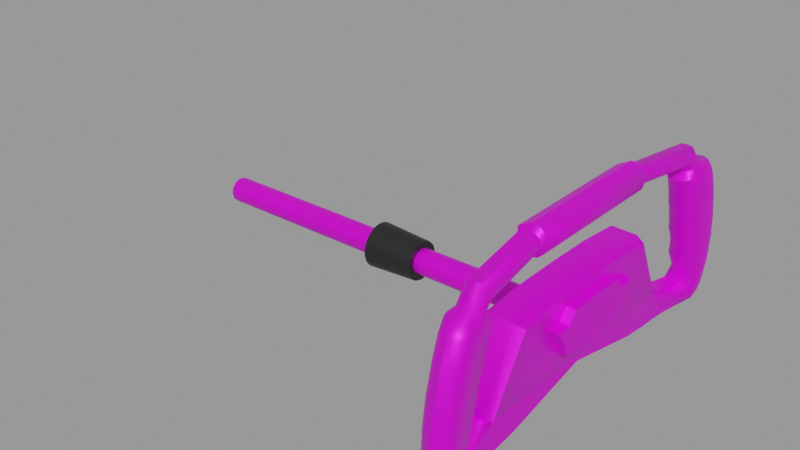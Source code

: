 # Source: yoke.blend  (saved by Blender 2.83.18; exported with 4.5.12 LTS)
import bpy
from mathutils import Matrix  # noqa: F401  (used for matrix-valued properties, if any)

bpy.ops.wm.read_factory_settings(use_empty=True)
scene = bpy.context.scene
scene.name = 'Empty'

# ---- images (referenced by path relative to the original .blend; pixels are not part of the script)
import os
ASSET_DIR = os.environ.get("B2B_ASSET_DIR", "")  # directory of the original .blend (textures are referenced by path, not embedded)
HERE = os.path.dirname(os.path.abspath(__file__))  # packed textures are extracted next to this script under _unpacked/

def load_image(name, relpath, width, height, colorspace="sRGB"):
    """Load a texture the original file referenced (path relative to the .blend, or extracted next to this script)."""
    p = next((c for c in (os.path.join(HERE, relpath), os.path.join(ASSET_DIR, relpath)) if relpath and os.path.exists(c)), "")
    if p:
        img = bpy.data.images.load(p, check_existing=True)
        img.name = name
    else:  # same state as the original file: an image datablock whose file is absent (Cycles renders it pink)
        img = bpy.data.images.new(name, width, height)
        img.source = "FILE"
        img.filepath = "//" + (relpath or name)
    img.colorspace_settings.name = colorspace
    return img
img_yoke_pedal_png = load_image('yoke-pedal.png', 'yoke-pedal.png', 1024, 1024, 'sRGB')

# ---- materials (node trees are filled in below, after node groups)
mat_material = bpy.data.materials.new('Material')
mat_material.use_transparent_shadow = False
mat_material.diffuse_color = (1.0, 1.0, 1.0, 1.0)
mat_material.roughness = 0.0
mat_material.specular_intensity = 0.2
mat_mountmaterial = bpy.data.materials.new('MountMaterial')
mat_mountmaterial.use_transparent_shadow = False
mat_mountmaterial.diffuse_color = (0.01, 0.01, 0.01, 1.0)
mat_mountmaterial.roughness = 0.2969

# ---- node groups
ng_auto_smooth = bpy.data.node_groups.new('Auto Smooth', 'GeometryNodeTree')
_s = ng_auto_smooth.interface.new_socket(name='Geometry', in_out='OUTPUT', socket_type='NodeSocketGeometry')
_s = ng_auto_smooth.interface.new_socket(name='Geometry', in_out='INPUT', socket_type='NodeSocketGeometry')
_s = ng_auto_smooth.interface.new_socket(name='Angle', in_out='INPUT', socket_type='NodeSocketFloat')
_s.subtype = 'ANGLE'
_s.min_value = 0.0
_s.max_value = 3.142
ng_auto_smooth.is_modifier = True
_N = ng_auto_smooth.nodes; _L = ng_auto_smooth.links
n0 = _N.new('NodeGroupOutput'); n0.name = 'Group Output'; n0.location = (480, -100)
n1 = _N.new('NodeGroupInput'); n1.name = 'Group Input'; n1.location = (-420, -300)
n2 = _N.new('NodeGroupInput'); n2.name = 'Group Input.001'; n2.location = (-60, -100)
n3 = _N.new('GeometryNodeSetShadeSmooth'); n3.name = 'Set Shade Smooth'; n3.location = (120, -100)
n3.domain = 'EDGE'
n4 = _N.new('GeometryNodeSetShadeSmooth'); n4.name = 'Set Shade Smooth.001'; n4.location = (300, -100)
n5 = _N.new('GeometryNodeInputMeshEdgeAngle'); n5.name = 'Edge Angle'; n5.location = (-420, -220)
n6 = _N.new('GeometryNodeInputEdgeSmooth'); n6.name = 'Is Edge Smooth'; n6.location = (-60, -160)
n7 = _N.new('GeometryNodeInputShadeSmooth'); n7.name = 'Is Face Smooth'; n7.location = (-240, -340)
n8 = _N.new('FunctionNodeBooleanMath'); n8.name = 'Boolean Math'; n8.location = (-60, -220)
n9 = _N.new('FunctionNodeCompare'); n9.name = 'Compare'; n9.location = (-240, -180)
n9.operation = 'LESS_EQUAL'
_L.new(n5.outputs[0], n9.inputs[0])
_L.new(n4.outputs[0], n0.inputs[0])
_L.new(n1.outputs[1], n9.inputs[1])
_L.new(n9.outputs[0], n8.inputs[0])
_L.new(n7.outputs[0], n8.inputs[1])
_L.new(n2.outputs[0], n3.inputs[0])
_L.new(n6.outputs[0], n3.inputs[1])
_L.new(n3.outputs[0], n4.inputs[0])
_L.new(n8.outputs[0], n3.inputs[2])
n0.is_active_output = True

# ---- material node trees
mat_material.use_nodes = True; mat_material.node_tree.nodes.clear()
_N = mat_material.node_tree.nodes; _L = mat_material.node_tree.links
n0 = _N.new('ShaderNodeBsdfPrincipled'); n0.name = 'Principled BSDF'; n0.location = (10, 300)
n0.distribution = 'GGX'
n0.subsurface_method = 'BURLEY'
n0.inputs[1].default_value = 0.5
n0.inputs[3].default_value = 1.45
n0.inputs[27].default_value = (0.0, 0.0, 0.0, 1.0)
n0.inputs[28].default_value = 1.0
n1 = _N.new('ShaderNodeOutputMaterial'); n1.name = 'Material Output'; n1.location = (300, 300)
n2 = _N.new('ShaderNodeTexImage'); n2.name = 'Image Texture'; n2.location = (0, 0)
n2.image = img_yoke_pedal_png
_L.new(n0.outputs[0], n1.inputs[0])
_L.new(n2.outputs[0], n0.inputs[0])
n1.is_active_output = True
mat_mountmaterial.use_nodes = True; mat_mountmaterial.node_tree.nodes.clear()
_N = mat_mountmaterial.node_tree.nodes; _L = mat_mountmaterial.node_tree.links
n0 = _N.new('ShaderNodeBsdfPrincipled'); n0.name = 'Principled BSDF'; n0.location = (10, 300)
n0.distribution = 'GGX'
n0.subsurface_method = 'BURLEY'
n0.inputs[0].default_value = (0.01, 0.01, 0.01, 1.0)
n0.inputs[3].default_value = 1.45
n0.inputs[27].default_value = (0.0, 0.0, 0.0, 1.0)
n0.inputs[28].default_value = 1.0
n1 = _N.new('ShaderNodeOutputMaterial'); n1.name = 'Material Output'; n1.location = (300, 300)
_L.new(n0.outputs[0], n1.inputs[0])
n1.is_active_output = True

# ---- meshes
me_blah_mesh = bpy.data.meshes.new('blah.mesh')
me_blah_mesh.from_pydata([(0.1864, -0.1322, 0.03133), (0.1885, -0.1494, 0.02473), (0.1861, -0.1336, 0.01728), (0.1737, -0.1219, 0.03842), (0.1693, -0.1234, 0.03886), (0.1739, -0.1196, 0.05232), (0.1729, -0.1393, -0.05007), (0.1736, -0.1242, -0.0491), (0.1774, -0.1389, -0.04797), (0.173, -0.001826, -0.02958), (0.1685, -0.001572, -0.0317), (0.1685, 0.001572, -0.0317), (0.1886, -0.1443, 0.04694), (0.1861, -0.1277, 0.04072), (0.166, -0.1307, 0.03074), (0.1657, -0.1319, 0.0168), (0.1635, -0.1366, 0.01804), (0.166, -0.1474, 0.0477), (0.1635, -0.1308, 0.04148), (0.166, -0.1525, 0.02549), (0.1596, -0.001572, -0.03141), (0.1473, 2.379e-09, -0.02872), (0.1596, 0.001572, -0.03141), (0.1732, 0.09852, -0.02306), (0.173, 0.001826, -0.02958), (0.1737, -0.1274, 0.01566), (0.1692, -0.1289, 0.01603), (0.174, -0.1265, 0.02951), (0.1747, -0.1169, -0.03572), (0.1723, -0.1106, -0.04908), (0.1696, -0.1279, 0.02991), (0.1585, -0.1323, -0.03165), (0.1565, -0.1248, -0.04853), (0.1604, -0.1389, -0.04708), (0.1641, -0.1503, -0.02051), (0.1627, -0.1419, -0.03029), (0.1637, -0.1493, -0.04236), (0.1817, -0.1421, -0.03473), (0.1838, -0.1443, -0.03891), (0.1775, -0.1323, -0.04024), (0.1862, -0.1253, 0.05429), (0.1696, -0.1339, 0.005183), (0.166, -0.1368, 0.005885), (0.1694, -0.121, 0.05273), (0.1657, -0.1263, 0.03985), (0.1658, -0.1238, 0.05361), (0.165, -0.1548, -0.01268), (0.1657, -0.1548, 0.008313), (0.1737, -0.1329, -0.007099), (0.1692, -0.1344, -0.006765), (0.174, -0.1325, 0.004834), (0.1726, -0.1449, 0.07255), (0.1681, -0.1416, 0.07203), (0.1686, -0.1474, 0.06344), (0.1731, -0.1508, 0.06502), (0.1743, -0.1412, -0.02277), (0.1699, -0.143, -0.02241), (0.1741, -0.1409, -0.02674), (0.1739, -0.1398, -0.03004), (0.1685, -0.16, 0.008587), (0.165, -0.1344, 0.07029), (0.1633, -0.1227, 0.0671), (0.1658, -0.1425, 0.06135), (0.1838, -0.1467, -0.04304), (0.1861, -0.1391, -0.005821), (0.1877, -0.1529, -0.01344), (0.1867, -0.1472, -0.02127), (0.178, -0.1657, -0.014), (0.1712, -0.161, -0.03394), (0.1769, -0.1628, -0.03484), (0.1735, -0.1145, 0.06313), (0.1688, -0.1524, 0.04918), (0.1864, -0.1383, 0.006239), (0.183, -0.1345, 0.005314), (0.173, -0.1638, 0.008725), (0.1677, -0.16, -0.01317), (0.1723, -0.1638, -0.01363), (0.1654, -0.1185, 0.06496), (0.1687, -0.1577, 0.0264), (0.1662, -0.1456, -0.02168), (0.169, -0.1158, 0.06368), (0.1667, -0.1573, -0.0326), (0.1656, -0.1374, -0.006103), (0.1827, -0.1296, 0.01623), (0.1784, -0.1276, 0.01572), (0.1848, -0.1523, -0.03901), (0.181, -0.1544, -0.04444), (0.183, -0.1284, 0.03017), (0.1784, -0.1221, 0.03856), (0.1827, -0.1239, 0.03928), (0.1786, -0.1197, 0.05243), (0.1828, -0.1215, 0.05304), (0.1787, -0.1327, 0.004876), (0.1787, -0.1266, 0.0296), (0.1784, -0.1331, -0.007072), (0.1831, -0.1433, -0.02896), (0.1783, -0.1409, -0.03188), (0.1833, -0.1433, -0.02225), (0.1791, -0.1417, -0.02272), (0.1858, -0.1473, -0.03056), (0.1827, -0.1351, -0.006674), (0.1831, -0.1594, -0.03434), (0.1818, -0.1564, -0.04167), (0.1788, -0.1414, -0.0277), (0.1853, -0.1544, 0.04988), (0.1852, -0.1598, 0.02664), (0.1886, -0.155, 0.02573), (0.1883, -0.1573, 0.007924), (0.1883, -0.1517, 0.007558), (0.1886, -0.1497, 0.04852), (0.1876, -0.1573, -0.01383), (0.1849, -0.1622, 0.008326), (0.1842, -0.1622, -0.01403), (0.1851, -0.1492, 0.06462), (0.1859, -0.1547, -0.03325), (0.1721, -0.1323, -0.03157), (0.1884, -0.1446, 0.06278), (0.176, -0.1323, -0.03339), (0.1781, -0.1323, -0.03659), (0.1884, -0.1395, 0.0606), (0.175, -0.09953, -0.02065), (0.1732, -0.09852, -0.02306), (0.175, 0.09953, -0.02065), (0.1591, 0.07111, -0.04712), (0.1532, 0.0715, -0.04468), (0.159, 0.0953, -0.04993), (0.1724, 0.0715, -0.04533), (0.1679, 0.0953, -0.05022), (0.1724, 0.09551, -0.04811), (0.1643, 0.102, -0.02277), (0.1679, 0.07111, -0.04742), (0.1476, 0.102, -0.0222), (0.1546, 0.1106, -0.04849), (0.1678, 0.1105, -0.0512), (0.1723, 0.1106, -0.04908), (0.159, 0.1105, -0.0509), (0.1696, 0.1169, -0.02851), (0.1532, 0.1169, -0.02806), (0.1742, 0.1169, -0.03173), (0.1722, 0.1169, -0.02955), (0.1565, 0.1248, -0.04853), (0.1721, 0.1323, -0.03157), (0.1585, 0.1323, -0.03165), (0.1682, 0.06109, 0.09165), (0.1756, 0.1237, 0.08807), (0.1714, 0.1235, 0.08779), (0.1605, 0.06109, 0.08872), (0.1679, 0.1221, 0.0852), (0.1671, 0.119, 0.07912), (0.1602, 0.06109, 0.08042), (0.1709, 0.1166, 0.07425), (0.158, 0.05793, 0.09046), (0.1576, 0.05793, 0.07877), (0.1683, 0.05793, 0.09597), (0.1747, 0.1169, -0.03572), (0.1724, 0.06109, 0.09108), (0.1799, 0.1235, 0.0875), (0.1768, 0.06109, 0.08402), (0.1754, 0.06109, 0.07991), (0.1829, 0.118, 0.07655), (0.1757, 0.06109, 0.08821), (0.1843, 0.1201, 0.08058), (0.1831, 0.1221, 0.08469), (0.1783, 0.05793, 0.08979), (0.1741, 0.05793, 0.09421), (0.1795, 0.1166, 0.07397), (0.1796, 0.05793, 0.08388), (0.1779, 0.05793, 0.07809), (0.172, 0.06109, 0.07727), (0.1752, 0.1164, 0.07369), (0.1677, 0.06109, 0.07718), (0.1734, 0.05793, 0.07395), (0.1675, 0.05793, 0.07258), (0.1688, 0.1249, -0.05121), (0.1736, 0.1242, -0.0491), (0.1609, 0.1249, -0.05095), (0.1641, 0.1393, -0.04977), (0.1495, -0.07429, 0.03563), (0.1604, 0.1389, -0.04708), (0.176, 0.1323, -0.03339), (0.1699, -0.1523, -0.04723), (0.1641, -0.1393, -0.04977), (0.1609, -0.1249, -0.05095), (0.1678, -0.1105, -0.0512), (0.1688, -0.1249, -0.05121), (0.1591, -0.07112, -0.04712), (0.1532, -0.0715, -0.04468), (0.1755, -0.1558, -0.04592), (0.1704, -0.1569, -0.04269), (0.1546, -0.1106, -0.04849), (0.159, -0.0953, -0.04993), (0.159, -0.1105, -0.0509), (0.1643, -0.102, -0.02277), (0.1679, -0.0953, -0.05022), (0.1799, -0.1509, -0.04757), (0.1702, -0.1204, 0.06994), (0.1674, -0.1236, 0.07139), (0.1724, -0.09551, -0.04811), (0.1679, -0.07112, -0.04742), (0.1685, -0.1315, 0.07392), (0.1724, -0.0715, -0.04533), (0.1696, -0.1169, -0.02851), (0.1476, -0.102, -0.0222), (0.1532, -0.1169, -0.02806), (0.1722, -0.1337, 0.07479), (0.1742, -0.1169, -0.03173), (0.1722, -0.1169, -0.02955), (0.1761, -0.1593, -0.04311), (0.1714, -0.1235, 0.08779), (0.1679, -0.1221, 0.0852), (0.1677, -0.118, 0.07706), (0.179, -0.1633, 0.02732), (0.1733, -0.156, 0.05028), (0.1733, -0.1614, 0.02704), (0.179, -0.1578, 0.05083), (0.1787, -0.1657, 0.008706), (0.1788, -0.1525, 0.06585), (0.1709, -0.1166, 0.07425), (0.158, -0.05793, 0.09046), (0.1576, -0.05793, 0.07877), (0.1756, -0.1238, 0.08807), (0.1682, -0.06109, 0.09165), (0.1783, -0.1471, 0.07229), (0.1765, -0.1333, 0.07507), (0.1744, -0.1195, 0.06942), (0.1675, -0.05793, 0.07258), (0.1752, -0.1164, 0.07369), (0.1605, -0.06109, 0.08872), (0.1602, -0.06109, 0.08042), (0.1858, -0.1196, 0.06634), (0.1787, -0.1192, 0.06965), (0.1824, -0.1215, 0.07088), (0.1683, -0.05793, 0.09597), (0.1799, -0.1235, 0.0875), (0.1807, -0.1325, 0.07451), (0.1836, -0.1294, 0.07341), (0.1875, -0.1313, 0.06953), (0.1842, -0.1251, 0.07214), (0.1843, -0.1201, 0.08058), (0.1829, -0.118, 0.07655), (0.1834, -0.1447, 0.07219), (0.1868, -0.1403, 0.07141), (0.1831, -0.1221, 0.08469), (0.1782, -0.1146, 0.06337), (0.1825, -0.1162, 0.06439), (0.1757, -0.06109, 0.08821), (0.1768, -0.06109, 0.08402), (0.1795, -0.1166, 0.07397), (0.172, -0.06109, 0.07727), (0.1754, -0.06109, 0.07991), (0.1779, -0.05793, 0.07809), (0.1734, -0.05793, 0.07395), (0.1796, -0.05793, 0.08388), (0.1677, -0.06109, 0.07718), (0.1724, -0.06109, 0.09108), (0.1783, -0.05793, 0.08979), (0.1741, -0.05793, 0.09421), (0.1496, -0.03714, 0.03874), (0.1495, 0.07428, 0.03563), (0.1496, 0.03714, 0.03874), (0.1496, 4.175e-10, 0.03919), (0.1476, -0.1026, -0.01974), (0.1679, -0.1026, -0.02042), (0.1679, 0.1026, -0.02042), (0.1476, 0.1026, -0.01974), (0.1699, -0.03714, 0.03806), (0.1769, -0.03585, 0.03499), (0.1699, 3.256e-09, 0.03851), (0.1769, -2.638e-09, 0.03543), (0.1769, 0.03585, 0.03499), (0.1699, 0.03714, 0.03806), (0.1698, 0.07428, 0.03495), (0.1768, 0.0717, 0.03187), (0.1698, -0.07429, 0.03495), (0.1768, -0.0717, 0.03187), (0.1784, 0.1331, -0.007072), (0.174, 0.1325, 0.004834), (0.1737, 0.1329, -0.007099), (0.1784, 0.1221, 0.03856), (0.1739, 0.1196, 0.05232), (0.1737, 0.1219, 0.03842), (0.1849, 0.1622, 0.008326), (0.1876, 0.1573, -0.01383), (0.1842, 0.1622, -0.01403), (0.1784, 0.1276, 0.01572), (0.174, 0.1265, 0.02951), (0.1737, 0.1274, 0.01566), (0.1788, 0.1414, -0.0277), (0.1743, 0.1412, -0.02277), (0.1741, 0.1409, -0.02674), (0.1864, 0.1322, 0.03133), (0.183, 0.1284, 0.03017), (0.1861, 0.1336, 0.01728), (0.1853, 0.1544, 0.04988), (0.1886, 0.1497, 0.04852), (0.1886, 0.155, 0.02573), (0.1852, 0.1598, 0.02664), (0.1861, 0.1391, -0.005821), (0.1827, 0.1351, -0.006674), (0.1833, 0.1433, -0.02225), (0.1848, 0.1523, -0.03901), (0.181, 0.1544, -0.04444), (0.1818, 0.1564, -0.04167), (0.1791, 0.1417, -0.02272), (0.1739, 0.1398, -0.03004), (0.1831, 0.1433, -0.02896), (0.1817, 0.1421, -0.03473), (0.1838, 0.1443, -0.03891), (0.1883, 0.1573, 0.007924), (0.1883, 0.1517, 0.007558), (0.1877, 0.1529, -0.01344), (0.1862, 0.1253, 0.05429), (0.1827, 0.1239, 0.03928), (0.1861, 0.1277, 0.04072), (0.1783, 0.1409, -0.03188), (0.1787, 0.1327, 0.004876), (0.1786, 0.1197, 0.05243), (0.1867, 0.1472, -0.02127), (0.1723, 0.1638, -0.01363), (0.1712, 0.161, -0.03394), (0.1677, 0.16, -0.01317), (0.1851, 0.1492, 0.06462), (0.1885, 0.1494, 0.02473), (0.1858, 0.1473, -0.03056), (0.1859, 0.1547, -0.03325), (0.1884, 0.1446, 0.06278), (0.1692, 0.1289, 0.01603), (0.1657, 0.1319, 0.0168), (0.166, 0.1368, 0.005885), (0.1838, 0.1467, -0.04304), (0.1864, 0.1383, 0.006239), (0.183, 0.1345, 0.005314), (0.1787, 0.1266, 0.0296), (0.1884, 0.1395, 0.0606), (0.1886, 0.1443, 0.04694), (0.1831, 0.1594, -0.03434), (0.1769, 0.1628, -0.03484), (0.178, 0.1657, -0.014), (0.1699, 0.143, -0.02241), (0.1627, 0.1419, -0.03029), (0.1781, 0.1323, -0.03659), (0.1775, 0.1323, -0.04024), (0.1696, 0.1279, 0.02991), (0.166, 0.1307, 0.03074), (0.1656, 0.1374, -0.006103), (0.1641, 0.1503, -0.02051), (0.1662, 0.1456, -0.02168), (0.1686, 0.1474, 0.06344), (0.1688, 0.1524, 0.04918), (0.166, 0.1474, 0.0477), (0.1687, 0.1577, 0.0264), (0.1657, 0.1548, 0.008313), (0.166, 0.1525, 0.02549), (0.173, 0.1638, 0.008725), (0.165, 0.1344, 0.07029), (0.1658, 0.1425, 0.06135), (0.1633, 0.1227, 0.0671), (0.1735, 0.1145, 0.06313), (0.1694, 0.121, 0.05273), (0.1658, 0.1238, 0.05361), (0.1635, 0.1308, 0.04148), (0.1657, 0.1263, 0.03985), (0.1693, 0.1234, 0.03886), (0.1681, 0.1416, 0.07203), (0.1731, 0.1508, 0.06502), (0.1635, 0.1366, 0.01804), (0.165, 0.1548, -0.01268), (0.1667, 0.1573, -0.0326), (0.1696, 0.1339, 0.005183), (0.1685, 0.16, 0.008587), (0.1654, 0.1185, 0.06496), (0.1692, 0.1344, -0.006765), (0.169, 0.1158, 0.06368), (0.1827, 0.1296, 0.01623), (0.1828, 0.1215, 0.05304), (0.1726, 0.1449, 0.07255), (0.1637, 0.1493, -0.04236), (0.1733, 0.1614, 0.02704), (0.1702, 0.1204, 0.06994), (0.1674, 0.1236, 0.07139), (0.1704, 0.1569, -0.04269), (0.1685, 0.1315, 0.07392), (0.1799, 0.1509, -0.04757), (0.1699, 0.1523, -0.04723), (0.1755, 0.1558, -0.04592), (0.1761, 0.1593, -0.04311), (0.1765, 0.1333, 0.07507), (0.1722, 0.1337, 0.07479), (0.179, 0.1633, 0.02732), (0.1733, 0.156, 0.05028), (0.1774, 0.1389, -0.04797), (0.179, 0.1578, 0.05083), (0.1842, 0.1251, 0.07214), (0.1875, 0.1313, 0.06953), (0.1836, 0.1294, 0.07341), (0.1824, 0.1215, 0.07088), (0.1729, 0.1393, -0.05007), (0.1858, 0.1196, 0.06634), (0.1787, 0.1192, 0.06965), (0.1783, 0.1471, 0.07229), (0.1788, 0.1525, 0.06585), (0.1787, 0.1657, 0.008706), (0.1744, 0.1195, 0.06942), (0.1807, 0.1325, 0.07451), (0.1868, 0.1403, 0.07141), (0.1834, 0.1447, 0.07219), (0.1825, 0.1162, 0.06439), (0.1782, 0.1146, 0.06337), (0.1836, -1.069e-09, -0.009099), (0.1836, 0.03871, 0.01153), (0.1836, 0.04446, 0.01746), (0.1836, 0.03237, -0.00384), (0.1836, -0.04447, 0.01746), (0.1836, -0.03871, 0.01153), (0.1836, -0.03182, 0.01746), (0.1836, -0.03237, -0.00384), (0.1836, -0.02539, 0.02626), (0.1836, 0.02539, 0.02626), (0.1836, 0.03182, 0.01746), (0.1766, -0.01441, 0.02731), (0.1761, -0.03968, 0.0109), (0.1756, -0.03323, -0.004932), (0.1754, -7.086e-10, -0.01036), (0.1766, 0.01441, 0.02731), (0.1763, -0.04706, 0.01856), (0.1761, -0.04104, 0.01231), (0.1763, -0.03238, 0.01856), (0.1766, -0.02592, 0.02731), (0.1756, 0.03323, -0.004932), (0.1761, 0.04104, 0.01231), (0.1761, 0.03968, 0.0109), (0.1766, 0.02592, 0.02731), (0.1763, 0.03238, 0.01856), (0.1763, 0.04706, 0.01856), (-0.15, -0.01, -1.659e-08), (-0.15, 0.005, -0.00866), (-0.15, 0.005, 0.00866), (-0.15, -0.00866, -0.005), (-0.15, -0.005, -0.00866), (-0.15, -0.00866, 0.005), (-0.15, -0.005, 0.00866), (-0.15, 0.01, -1.659e-08), (-0.15, 8.307e-09, 0.01), (-0.15, 0.00866, 0.005), (-0.15, 0.00866, -0.005), (-0.15, 8.307e-09, -0.01), (0.1486, -8.368e-09, 0.01), (0.1484, 0.00866, 0.005), (0.1485, 0.005, 0.00866), (0.1481, 0.005, -0.00866), (0.148, -8.337e-09, -0.01), (0.1483, 0.01, 1.689e-09), (0.1482, -0.00866, -0.005), (0.1484, -0.00866, 0.005), (0.1481, -0.005, -0.00866), (0.1485, -0.005, 0.00866), (0.1482, 0.00866, -0.005), (0.1483, -0.01, 1.689e-09), (0.1478, -0.1026, -0.01976)], [], [(0, 1, 2), (280, 279, 358, 362), (157, 166, 167, 158), (1, 12, 109, 106), (12, 0, 13), (14, 15, 16), (114, 101, 102, 85), (20, 21, 22), (23, 9, 24), (286, 285, 342, 326), (28, 7, 29), (326, 342, 343, 327), (31, 32, 33), (151, 152, 219, 218), (345, 367, 376, 339), (235, 234, 241, 236), (333, 311, 313, 334), (368, 326, 327, 328), (358, 359, 361, 362), (362, 361, 343, 342), (16, 46, 47), (277, 276, 368, 371), (375, 364, 347, 363), (295, 296, 293, 294), (280, 362, 342, 285), (16, 15, 42), (48, 94, 98, 55), (57, 58, 35), (369, 320, 366, 351), (60, 61, 62), (16, 34, 46), (19, 16, 47), (12, 1, 0), (341, 390, 329, 307), (64, 65, 66), (319, 318, 337, 336), (357, 372, 358, 279), (389, 348, 347, 364), (292, 373, 331, 330), (11, 24, 9, 10), (61, 77, 45), (353, 401, 337, 318), (352, 349, 348, 350), (349, 355, 347, 348), (56, 35, 79), (407, 316, 374, 406), (371, 344, 346, 338), (363, 347, 355, 354), (46, 81, 75), (53, 62, 17, 71), (371, 368, 328, 344), (284, 315, 331, 373), (34, 79, 35), (319, 367, 320, 318), (329, 382, 301, 300), (278, 332, 291, 312), (174, 134, 133, 173), (325, 321, 405, 404), (46, 34, 81), (275, 315, 276, 277), (74, 213, 78, 59), (314, 306, 305, 287), (313, 312, 291, 290), (275, 303, 299, 298), (30, 4, 3, 27), (291, 373, 292, 290), (15, 14, 30, 26), (65, 99, 66), (43, 80, 70, 5), (315, 275, 298, 331), (300, 302, 335, 324), (4, 43, 5, 3), (307, 323, 305, 306), (304, 314, 287, 289), (350, 348, 389, 377), (310, 282, 308, 309), (286, 326, 368, 276), (277, 288, 303, 275), (21, 124, 123, 22), (303, 288, 289, 287), (85, 102, 86), (309, 308, 295, 322), (308, 281, 296, 295), (281, 308, 282, 283), (85, 38, 99, 114), (331, 298, 297, 330), (305, 323, 317, 299), (321, 325, 294, 293), (310, 323, 324, 282), (200, 198, 10, 9), (302, 385, 336, 335), (335, 283, 282, 324), (38, 85, 63), (304, 339, 142, 141), (82, 79, 34), (334, 294, 325, 333), (314, 304, 141, 179), (179, 340, 306, 314), (323, 307, 300, 324), (294, 334, 322, 295), (57, 35, 56), (337, 401, 281, 283), (55, 57, 56), (309, 330, 297, 310), (63, 8, 39, 38), (42, 82, 34), (186, 21, 20, 185), (123, 124, 125), (296, 388, 391, 293), (122, 23, 129), (125, 135, 133, 127), (131, 132, 124), (316, 407, 357, 279), (49, 41, 50, 48), (193, 183, 191, 190), (185, 20, 10, 198), (134, 154, 23, 128), (23, 138, 139), (241, 116, 119, 236), (201, 203, 31, 115), (121, 192, 201, 206), (228, 253, 217, 210), (23, 126, 128), (35, 58, 115, 31), (23, 24, 126), (121, 28, 29, 197), (392, 394, 162, 161), (228, 227, 218, 219), (146, 145, 147), (232, 218, 227, 221), (23, 154, 138), (220, 233, 254, 221), (148, 149, 146, 147), (245, 242, 238, 246), (254, 245, 255, 256), (163, 160, 155, 164), (242, 245, 254, 233), (246, 249, 250, 252), (168, 169, 165), (255, 245, 246, 252), (217, 253, 248, 226), (251, 248, 253, 225), (184, 183, 29, 7), (32, 189, 191, 182), (181, 33, 32, 182), (239, 247, 248, 249), (256, 232, 221, 254), (131, 124, 21), (450, 21, 202, 458, 177, 457, 452, 454), (184, 6, 181, 182), (131, 137, 132), (117, 206, 201, 115), (182, 191, 183, 184), (228, 219, 225, 253), (376, 383, 176, 178), (156, 144, 143, 155), (142, 178, 140), (248, 251, 250, 249), (384, 383, 380, 385), (189, 186, 190), (189, 190, 191), (120, 192, 121), (270, 259, 260, 267), (154, 134, 174), (187, 194, 86), (190, 186, 185), (370, 378, 379, 356), (380, 376, 367, 319), (127, 133, 134, 128), (193, 190, 185, 198), (32, 31, 203, 189), (130, 127, 128, 126), (63, 194, 8), (129, 136, 137, 131), (121, 9, 23), (51, 204, 52), (187, 180, 194), (125, 127, 130, 123), (11, 130, 126, 24), (170, 168, 171, 172), (194, 6, 8), (205, 121, 206), (137, 142, 140, 132), (336, 385, 380, 319), (416, 414, 415), (387, 381, 147, 145), (146, 151, 153, 143), (172, 152, 149, 170), (389, 391, 388, 377), (26, 30, 27, 25), (353, 369, 350, 377), (364, 400, 391, 389), (136, 129, 23, 139), (214, 216, 54, 212), (152, 172, 225, 219), (145, 146, 143, 144), (400, 364, 375, 399), (399, 375, 387, 386), (145, 144, 386, 387), (372, 357, 402, 378), (232, 153, 151, 218), (113, 240, 222, 216), (208, 227, 209), (140, 178, 176, 175), (195, 80, 77), (66, 99, 95, 97), (36, 33, 181, 180), (121, 197, 200), (398, 406, 397, 395), (381, 387, 363, 354), (36, 180, 188), (356, 379, 381, 354), (171, 167, 250, 251), (195, 196, 210, 217), (121, 200, 9), (393, 397, 311, 333), (237, 229, 231), (121, 205, 28), (395, 392, 161, 159), (236, 237, 235), (240, 241, 234), (404, 403, 394, 393), (209, 210, 196, 199), (237, 236, 229), (333, 325, 404, 393), (391, 400, 321, 293), (401, 388, 296, 281), (104, 113, 216, 214), (87, 93, 88, 89), (71, 17, 19, 78), (403, 386, 144, 156), (321, 400, 399, 405), (301, 384, 385, 302), (204, 51, 222, 223), (247, 226, 248), (244, 243, 230), (403, 405, 399, 386), (159, 161, 157, 158), (167, 166, 252, 250), (166, 163, 255, 252), (168, 165, 159, 158), (204, 208, 209, 199), (103, 57, 55, 98), (92, 73, 100, 94), (80, 195, 224, 70), (51, 54, 216, 222), (163, 166, 157, 160), (398, 395, 159, 165), (163, 164, 256, 255), (330, 309, 322, 292), (225, 172, 171, 251), (62, 53, 52, 60), (153, 232, 256, 164), (169, 402, 398, 165), (188, 207, 69, 68), (202, 186, 189), (176, 383, 382, 396), (64, 72, 108, 65), (168, 158, 167, 171), (160, 157, 161, 162), (247, 230, 224, 226), (271, 258, 259, 270), (272, 271, 270, 269), (202, 21, 186), (117, 205, 206), (110, 112, 101, 114), (28, 39, 7), (28, 118, 39), (376, 178, 142, 339), (39, 8, 7), (288, 277, 371, 338), (40, 229, 236, 119), (341, 307, 306, 340), (202, 189, 203), (177, 458, 202, 261), (192, 458, 261, 202), (262, 261, 458), (120, 262, 192), (122, 129, 263), (263, 129, 131), (263, 131, 264), (258, 264, 131), (4, 44, 45, 43), (268, 423, 431, 432, 433, 429, 122, 269), (266, 268, 267, 265), (177, 261, 262, 273), (177, 273, 265, 257), (268, 266, 120, 425, 424, 426, 427, 419), (260, 257, 265, 267), (273, 274, 266, 265), (123, 130, 11, 22), (122, 263, 271, 272), (269, 122, 272), (299, 303, 287, 305), (299, 317, 297, 298), (258, 271, 263, 264), (183, 193, 197, 29), (266, 274, 120), (268, 419, 423), (18, 14, 16), (16, 42, 34), (121, 23, 122, 120), (61, 45, 18), (45, 44, 18), (18, 44, 14), (0, 2, 83, 87), (315, 284, 286, 276), (88, 3, 5, 90), (320, 369, 353, 318), (84, 25, 27, 93), (373, 291, 332, 284), (114, 99, 65, 110), (106, 109, 104, 105), (64, 66, 97, 100), (300, 301, 302), (223, 220, 208, 204), (96, 103, 95, 37), (181, 6, 194, 180), (175, 173, 133, 135), (40, 13, 89, 91), (92, 50, 25, 84), (98, 97, 95, 103), (212, 54, 53, 71), (355, 349, 360, 356), (397, 406, 374, 311), (67, 76, 68, 69), (12, 119, 116, 109), (169, 150, 378, 402), (207, 187, 86, 102), (135, 132, 140, 175), (79, 82, 49, 56), (297, 317, 310), (69, 207, 102, 101), (307, 329, 300), (94, 100, 97, 98), (86, 194, 63, 85), (115, 58, 96, 117), (3, 88, 93, 27), (46, 75, 59, 47), (49, 82, 42, 41), (112, 67, 69, 101), (170, 150, 169, 168), (139, 179, 141, 136), (289, 338, 339), (119, 12, 13, 40), (230, 247, 239, 231), (350, 369, 351, 352), (160, 162, 156, 155), (39, 118, 37, 38), (401, 353, 377, 388), (13, 0, 87, 89), (334, 290, 322), (344, 345, 346), (106, 107, 108, 1), (47, 59, 78, 19), (74, 59, 75, 76), (53, 54, 51, 52), (354, 355, 356), (193, 198, 200, 197), (359, 360, 361), (312, 374, 316, 278), (283, 335, 336, 337), (36, 81, 34, 35), (109, 116, 113, 104), (365, 366, 345), (372, 370, 359, 358), (366, 320, 367), (73, 92, 84, 83), (76, 75, 81, 68), (356, 359, 370), (73, 83, 2, 72), (288, 338, 289), (360, 343, 361), (280, 285, 332, 278), (56, 49, 48, 55), (338, 346, 339), (328, 345, 344), (402, 357, 407, 398), (70, 243, 90, 5), (345, 339, 346), (310, 317, 323), (284, 332, 285, 286), (289, 339, 304), (110, 107, 111, 112), (42, 15, 26, 41), (352, 351, 365), (156, 162, 394, 403), (90, 91, 89, 88), (30, 14, 44, 4), (290, 292, 322), (45, 77, 80, 43), (18, 16, 19, 17), (94, 48, 50, 92), (83, 84, 93, 87), (334, 313, 290), (61, 18, 17, 62), (50, 41, 26, 25), (221, 227, 208, 220), (365, 351, 366), (365, 328, 327), (311, 374, 312, 313), (149, 152, 151, 146), (267, 268, 269, 270), (273, 262, 120, 274), (105, 111, 107, 106), (343, 365, 327), (229, 244, 230, 231), (366, 367, 345), (278, 316, 279, 280), (64, 100, 73, 72), (228, 210, 209, 227), (199, 60, 52, 204), (382, 383, 384), (107, 110, 65, 108), (381, 379, 148, 147), (111, 215, 67, 112), (382, 384, 301), (61, 60, 199, 196), (212, 71, 78, 213), (329, 390, 382), (150, 170, 149, 148), (95, 99, 38, 37), (215, 74, 76, 67), (392, 393, 394), (81, 36, 188, 68), (390, 396, 382), (222, 240, 234, 223), (246, 238, 239, 249), (341, 174, 390), (378, 370, 372), (31, 33, 36, 35), (397, 392, 395), (176, 396, 173, 175), (352, 365, 360, 349), (213, 74, 215, 211), (235, 242, 233, 234), (195, 217, 226, 224), (387, 375, 363), (164, 155, 143, 153), (403, 404, 405), (207, 188, 180, 187), (148, 379, 378, 150), (242, 235, 237, 238), (211, 214, 212, 213), (392, 397, 393), (240, 113, 116, 241), (376, 380, 383), (111, 105, 211, 215), (105, 104, 214, 211), (91, 90, 243, 244), (142, 137, 136, 141), (91, 244, 229, 40), (138, 179, 139), (37, 118, 117, 96), (138, 154, 340, 179), (230, 243, 70, 224), (406, 398, 407), (174, 173, 396, 390), (365, 345, 328), (72, 2, 1, 108), (195, 77, 61, 196), (356, 360, 359), (234, 233, 220, 223), (360, 365, 343), (118, 28, 205, 117), (238, 237, 231, 239), (103, 96, 58, 57), (154, 174, 341), (6, 184, 7, 8), (154, 341, 340), (124, 132, 125), (125, 132, 135), (413, 420, 421, 415), (428, 411, 408, 422), (412, 413, 414), (417, 416, 415, 408, 411), (424, 425, 420, 413, 412), (201, 192, 202, 203), (414, 413, 415), (432, 418, 410, 433), (433, 410, 409, 430, 429), (418, 411, 409), (417, 411, 418), (418, 432, 431, 417), (416, 427, 426, 414), (419, 427, 416, 417, 431, 423), (418, 409, 410), (429, 430, 428, 422, 421, 420, 425, 120, 122), (428, 430, 409, 411), (22, 11, 10, 20), (424, 412, 414, 426), (421, 422, 408, 415), (436, 442, 446, 448), (437, 438, 454, 452), (438, 445, 450, 454), (456, 449, 435, 444), (449, 450, 445, 435), (453, 455, 440, 439), (262, 458, 192), (448, 447, 443, 436), (447, 451, 441, 443), (455, 446, 442, 440), (451, 456, 444, 441), (258, 131, 21, 450, 449, 456, 451), (447, 448, 446, 455, 453, 457, 177, 257, 260, 259, 258, 451), (457, 453, 439, 434), (452, 457, 434, 437)])
me_blah_mesh.polygons.foreach_set('use_smooth', [True] * 507)
_uv = me_blah_mesh.uv_layers.new(name='UVMap')
_uv.uv.foreach_set('vector', [0.07299, 0.8624, 0.03993, 0.8491, 0.07037, 0.8341, 0.5604, 0.8766, 0.5559, 0.9045, 0.5586, 0.9054, 0.5632, 0.8775, 0.4437, 0.9682, 0.4377, 0.9679, 0.4377, 0.9563, 0.4437, 0.96, 0.03993, 0.8491, 0.04983, 0.8937, 0.03947, 0.8969, 0.02931, 0.8511, 0.04983, 0.8937, 0.07299, 0.8624, 0.08154, 0.8812, 0.07576, 0.8612, 0.07355, 0.8332, 0.06444, 0.8357, 0.0299, 0.7326, 0.02087, 0.7304, 0.02663, 0.7157, 0.03439, 0.7211, 0.3235, 0.7363, 0.3265, 0.7417, 0.3296, 0.7363, 0.5155, 0.7531, 0.323, 0.74, 0.33, 0.74, 0.571, 0.8309, 0.5691, 0.8587, 0.5718, 0.8595, 0.5738, 0.8316, 0.1024, 0.7277, 0.08839, 0.7008, 0.1144, 0.7008, 0.5738, 0.8316, 0.5718, 0.8595, 0.5773, 0.8612, 0.5795, 0.8332, 0.07286, 0.7358, 0.08717, 0.7019, 0.06005, 0.7048, 0.4377, 0.9812, 0.4377, 0.9577, 0.2154, 0.9577, 0.2154, 0.9812, 0.6149, 0.7582, 0.6282, 0.7339, 0.6129, 0.7143, 0.5988, 0.7386, 0.07829, 0.9469, 0.07236, 0.9491, 0.05749, 0.9429, 0.0747, 0.9391, 0.594, 0.9212, 0.5668, 0.9085, 0.5715, 0.8812, 0.6033, 0.8937, 0.5834, 0.8098, 0.5738, 0.8316, 0.5795, 0.8332, 0.589, 0.8112, 0.5586, 0.9054, 0.5641, 0.9071, 0.5687, 0.8795, 0.5632, 0.8775, 0.5632, 0.8775, 0.5687, 0.8795, 0.5773, 0.8612, 0.5718, 0.8595, 0.06444, 0.8357, 0.02968, 0.7739, 0.02968, 0.8161, 0.5815, 0.7852, 0.5806, 0.8091, 0.5834, 0.8098, 0.5843, 0.7858, 0.6045, 0.9452, 0.6159, 0.93, 0.6092, 0.9269, 0.5981, 0.9441, 0.6238, 0.8511, 0.6331, 0.8529, 0.6227, 0.8996, 0.6136, 0.8969, 0.5604, 0.8766, 0.5632, 0.8775, 0.5718, 0.8595, 0.5691, 0.8587, 0.06444, 0.8357, 0.07355, 0.8332, 0.0641, 0.8112, 0.07158, 0.7852, 0.07116, 0.7852, 0.05474, 0.7538, 0.05573, 0.7537, 0.05633, 0.7457, 0.05834, 0.7391, 0.05427, 0.7386, 0.6335, 0.8167, 0.6335, 0.773, 0.6234, 0.7739, 0.6234, 0.8161, 0.06877, 0.9406, 0.09112, 0.9342, 0.05312, 0.9227, 0.06444, 0.8357, 0.03817, 0.7582, 0.02968, 0.7739, 0.03399, 0.8506, 0.06444, 0.8357, 0.02968, 0.8161, 0.04983, 0.8937, 0.03993, 0.8491, 0.07299, 0.8624, 0.5802, 0.7186, 0.593, 0.7031, 0.608, 0.713, 0.6033, 0.7212, 0.05972, 0.7877, 0.03321, 0.7724, 0.0441, 0.7567, 0.6353, 0.7312, 0.6408, 0.772, 0.6444, 0.7713, 0.6388, 0.7294, 0.5461, 0.9263, 0.5487, 0.9274, 0.5586, 0.9054, 0.5559, 0.9045, 0.6258, 0.9004, 0.6188, 0.8982, 0.6092, 0.9269, 0.6159, 0.93, 0.5827, 0.8341, 0.575, 0.832, 0.5845, 0.8101, 0.5919, 0.812, 0.3296, 0.7357, 0.33, 0.74, 0.323, 0.74, 0.3235, 0.7357, 0.09112, 0.9342, 0.09918, 0.9299, 0.08898, 0.9071, 0.6408, 0.8169, 0.6444, 0.8169, 0.6444, 0.7713, 0.6408, 0.772, 0.6191, 0.8506, 0.6092, 0.8953, 0.6188, 0.8982, 0.629, 0.8525, 0.6092, 0.8953, 0.6, 0.9227, 0.6092, 0.9269, 0.6188, 0.8982, 0.05233, 0.7544, 0.05427, 0.7386, 0.04722, 0.7559, 0.5463, 0.9267, 0.5562, 0.9047, 0.5596, 0.906, 0.5494, 0.9288, 0.5843, 0.7858, 0.5901, 0.7872, 0.6059, 0.7559, 0.6008, 0.7544, 0.5981, 0.9441, 0.6092, 0.9269, 0.6, 0.9227, 0.5843, 0.9406, 0.02968, 0.7739, 0.02485, 0.7339, 0.01963, 0.773, 0.04389, 0.9269, 0.05312, 0.9227, 0.0439, 0.8953, 0.03426, 0.8982, 0.5843, 0.7858, 0.5834, 0.8098, 0.589, 0.8112, 0.5901, 0.7872, 0.5714, 0.831, 0.581, 0.8092, 0.5845, 0.8101, 0.575, 0.832, 0.03817, 0.7582, 0.04722, 0.7559, 0.05427, 0.7386, 0.6353, 0.7312, 0.6282, 0.7339, 0.6335, 0.773, 0.6408, 0.772, 0.608, 0.713, 0.616, 0.7039, 0.6227, 0.7101, 0.6187, 0.7211, 0.5608, 0.8769, 0.5694, 0.8589, 0.5728, 0.86, 0.5642, 0.8783, 0.5647, 0.7008, 0.5387, 0.7008, 0.5385, 0.6966, 0.5661, 0.6965, 0.604, 0.9255, 0.6127, 0.9292, 0.6041, 0.9445, 0.5956, 0.9429, 0.02968, 0.7739, 0.03817, 0.7582, 0.02485, 0.7339, 0.5819, 0.7852, 0.581, 0.8092, 0.5806, 0.8091, 0.5815, 0.7852, 0.01228, 0.8169, 0.01688, 0.8537, 0.0241, 0.8525, 0.01963, 0.8167, 0.5968, 0.7354, 0.5991, 0.7297, 0.6014, 0.7412, 0.5977, 0.7438, 0.5715, 0.8812, 0.5642, 0.8783, 0.5728, 0.86, 0.5801, 0.8624, 0.5819, 0.7852, 0.5983, 0.7538, 0.6014, 0.7547, 0.5856, 0.786, 0.08126, 0.8595, 0.08989, 0.8775, 0.09263, 0.8766, 0.08399, 0.8587, 0.5728, 0.86, 0.575, 0.832, 0.5827, 0.8341, 0.5801, 0.8624, 0.07355, 0.8332, 0.07576, 0.8612, 0.08126, 0.8595, 0.07929, 0.8316, 0.03321, 0.7724, 0.04394, 0.738, 0.0441, 0.7567, 0.09446, 0.9054, 0.1043, 0.9274, 0.107, 0.9263, 0.09719, 0.9045, 0.581, 0.8092, 0.5819, 0.7852, 0.5856, 0.786, 0.5845, 0.8101, 0.6187, 0.7211, 0.6264, 0.7157, 0.6322, 0.7304, 0.6232, 0.7326, 0.08989, 0.8775, 0.09446, 0.9054, 0.09719, 0.9045, 0.09263, 0.8766, 0.6033, 0.7212, 0.6091, 0.738, 0.6014, 0.7412, 0.5991, 0.7297, 0.5947, 0.7391, 0.5968, 0.7354, 0.5977, 0.7438, 0.5967, 0.7457, 0.629, 0.8525, 0.6188, 0.8982, 0.6258, 0.9004, 0.6362, 0.8537, 0.6199, 0.7724, 0.6282, 0.7716, 0.6282, 0.8153, 0.6175, 0.8146, 0.571, 0.8309, 0.5738, 0.8316, 0.5834, 0.8098, 0.5806, 0.8091, 0.5815, 0.7852, 0.5973, 0.7537, 0.5983, 0.7538, 0.5819, 0.7852, 0.3265, 0.7417, 0.4637, 0.7097, 0.4629, 0.7048, 0.3296, 0.7363, 0.5983, 0.7538, 0.5973, 0.7537, 0.5967, 0.7457, 0.5977, 0.7438, 0.03439, 0.7211, 0.02663, 0.7157, 0.03035, 0.7101, 0.6175, 0.8146, 0.6282, 0.8153, 0.6238, 0.8511, 0.6132, 0.8491, 0.6282, 0.8153, 0.6377, 0.8161, 0.6331, 0.8529, 0.6238, 0.8511, 0.6377, 0.8161, 0.6282, 0.8153, 0.6282, 0.7716, 0.6377, 0.7712, 0.03439, 0.7211, 0.0498, 0.7212, 0.04394, 0.738, 0.0299, 0.7326, 0.5845, 0.8101, 0.5856, 0.786, 0.5934, 0.7877, 0.5919, 0.812, 0.6014, 0.7412, 0.6091, 0.738, 0.609, 0.7567, 0.6014, 0.7547, 0.6127, 0.9292, 0.604, 0.9255, 0.6136, 0.8969, 0.6227, 0.8996, 0.6199, 0.7724, 0.6091, 0.738, 0.6232, 0.7326, 0.6282, 0.7716, 0.1894, 0.7084, 0.1901, 0.7042, 0.3235, 0.7357, 0.323, 0.74, 0.6264, 0.7157, 0.6321, 0.7128, 0.6388, 0.7294, 0.6322, 0.7304, 0.6322, 0.7304, 0.6377, 0.7712, 0.6282, 0.7716, 0.6232, 0.7326, 0.0498, 0.7212, 0.03439, 0.7211, 0.04507, 0.713, 0.5947, 0.7391, 0.5988, 0.7386, 0.5802, 0.7358, 0.5802, 0.736, 0.06297, 0.7872, 0.04722, 0.7559, 0.03817, 0.7582, 0.6033, 0.8937, 0.6136, 0.8969, 0.604, 0.9255, 0.594, 0.9212, 0.5968, 0.7354, 0.5947, 0.7391, 0.5802, 0.736, 0.5802, 0.7323, 0.5802, 0.7323, 0.5802, 0.7259, 0.5991, 0.7297, 0.5968, 0.7354, 0.6091, 0.738, 0.6033, 0.7212, 0.6187, 0.7211, 0.6232, 0.7326, 0.6136, 0.8969, 0.6033, 0.8937, 0.6132, 0.8491, 0.6238, 0.8511, 0.05633, 0.7457, 0.05427, 0.7386, 0.05233, 0.7544, 0.6444, 0.7713, 0.6444, 0.8169, 0.6377, 0.8161, 0.6377, 0.7712, 0.05573, 0.7537, 0.05633, 0.7457, 0.05233, 0.7544, 0.6175, 0.8146, 0.5919, 0.812, 0.5934, 0.7877, 0.6199, 0.7724, 0.04507, 0.713, 0.06005, 0.7031, 0.07286, 0.7186, 0.0498, 0.7212, 0.0641, 0.8112, 0.06297, 0.7872, 0.03817, 0.7582, 0.1894, 0.7097, 0.3265, 0.7417, 0.3235, 0.7363, 0.1901, 0.7048, 0.4629, 0.7048, 0.4637, 0.7097, 0.5093, 0.6991, 0.6331, 0.8529, 0.6397, 0.8543, 0.6292, 0.9015, 0.6227, 0.8996, 0.5174, 0.7579, 0.5155, 0.7531, 0.5222, 0.7537, 0.5093, 0.6991, 0.5385, 0.6972, 0.5385, 0.6966, 0.5093, 0.6985, 0.5222, 0.7548, 0.5387, 0.702, 0.4637, 0.7097, 0.5562, 0.9047, 0.5463, 0.9267, 0.5461, 0.9263, 0.5559, 0.9045, 0.06875, 0.7858, 0.06967, 0.8098, 0.07243, 0.8091, 0.07158, 0.7852, 0.1437, 0.6985, 0.1146, 0.6966, 0.1146, 0.6972, 0.1437, 0.6991, 0.1901, 0.7048, 0.3235, 0.7363, 0.3235, 0.7357, 0.1901, 0.7042, 0.5387, 0.7008, 0.5507, 0.7277, 0.5155, 0.7531, 0.5097, 0.7028, 0.5155, 0.7531, 0.5507, 0.7357, 0.5507, 0.7401, 0.05749, 0.9429, 0.04911, 0.9255, 0.05905, 0.9212, 0.0747, 0.9391, 0.1024, 0.7421, 0.1024, 0.7431, 0.07286, 0.7358, 0.07286, 0.736, 0.1376, 0.7531, 0.1309, 0.7537, 0.1024, 0.7421, 0.1024, 0.7401, 0.2094, 0.961, 0.2094, 0.9545, 0.1029, 0.9486, 0.1003, 0.9542, 0.5155, 0.7531, 0.4637, 0.7084, 0.5097, 0.7028, 0.05427, 0.7386, 0.05834, 0.7391, 0.07286, 0.736, 0.07286, 0.7358, 0.5155, 0.7531, 0.33, 0.74, 0.4637, 0.7084, 0.1376, 0.7531, 0.1024, 0.7277, 0.1144, 0.7008, 0.1433, 0.7028, 0.5665, 0.9443, 0.5748, 0.9469, 0.5608, 0.9696, 0.5568, 0.9613, 0.2094, 0.961, 0.2094, 0.9777, 0.2154, 0.9812, 0.2154, 0.9577, 0.4437, 0.9777, 0.5635, 0.9758, 0.5608, 0.9706, 0.2154, 0.9922, 0.2154, 0.9812, 0.2094, 0.9777, 0.2094, 0.9835, 0.5155, 0.7531, 0.5507, 0.7277, 0.5507, 0.7357, 0.08917, 0.9763, 0.08959, 0.9752, 0.2094, 0.9824, 0.2094, 0.9835, 0.5548, 0.9584, 0.4437, 0.961, 0.4437, 0.9777, 0.5608, 0.9706, 0.2094, 0.9766, 0.09225, 0.9696, 0.09627, 0.9613, 0.2094, 0.9682, 0.2094, 0.9824, 0.2094, 0.9766, 0.2154, 0.9798, 0.2154, 0.9887, 0.4377, 0.9798, 0.4437, 0.9766, 0.4437, 0.9824, 0.4377, 0.9887, 0.09225, 0.9696, 0.2094, 0.9766, 0.2094, 0.9824, 0.08959, 0.9752, 0.2094, 0.9682, 0.2094, 0.96, 0.2154, 0.9563, 0.2154, 0.9679, 0.4437, 0.9547, 0.5497, 0.9475, 0.5501, 0.948, 0.2154, 0.9798, 0.2094, 0.9766, 0.2094, 0.9682, 0.2154, 0.9679, 0.1029, 0.9486, 0.2094, 0.9545, 0.2094, 0.9547, 0.1034, 0.9475, 0.2154, 0.948, 0.2094, 0.9547, 0.2094, 0.9545, 0.2154, 0.9452, 0.08697, 0.6965, 0.1146, 0.6966, 0.1144, 0.7008, 0.08839, 0.7008, 0.08717, 0.7019, 0.1144, 0.702, 0.1146, 0.6972, 0.08697, 0.6971, 0.05939, 0.6994, 0.06005, 0.7048, 0.08717, 0.7019, 0.08697, 0.6971, 0.1003, 0.9532, 0.1029, 0.948, 0.2094, 0.9547, 0.2094, 0.96, 0.2154, 0.9887, 0.2154, 0.9922, 0.2094, 0.9835, 0.2094, 0.9824, 0.5222, 0.7548, 0.4637, 0.7097, 0.3265, 0.7417, 0.5274, 0.8369, 0.5189, 0.8369, 0.5216, 0.8044, 0.5223, 0.8047, 0.5455, 0.8132, 0.5308, 0.8343, 0.5291, 0.8346, 0.5278, 0.8356, 0.08697, 0.6965, 0.05939, 0.6988, 0.05939, 0.6994, 0.08697, 0.6971, 0.5222, 0.7548, 0.5507, 0.7431, 0.5387, 0.702, 0.07286, 0.7323, 0.1024, 0.7401, 0.1024, 0.7421, 0.07286, 0.736, 0.08697, 0.6971, 0.1146, 0.6972, 0.1146, 0.6966, 0.08697, 0.6965, 0.2094, 0.961, 0.2154, 0.9577, 0.2154, 0.9452, 0.2094, 0.9545, 0.6129, 0.7143, 0.6186, 0.7045, 0.5937, 0.6994, 0.593, 0.7048, 0.5635, 0.9752, 0.5639, 0.9763, 0.4437, 0.9835, 0.4437, 0.9824, 0.5802, 0.7358, 0.593, 0.7048, 0.5659, 0.7019, 0.2094, 0.9547, 0.2154, 0.948, 0.2154, 0.9563, 0.2094, 0.96, 0.6253, 0.7072, 0.6186, 0.7045, 0.6275, 0.7137, 0.6321, 0.7128, 0.1144, 0.702, 0.1894, 0.7097, 0.1437, 0.6991, 0.1144, 0.702, 0.1437, 0.6991, 0.1146, 0.6972, 0.1356, 0.7579, 0.1309, 0.7537, 0.1376, 0.7531, 0.4028, 0.6726, 0.4028, 0.6991, 0.3315, 0.6991, 0.3315, 0.6726, 0.5507, 0.7277, 0.5387, 0.7008, 0.5647, 0.7008, 0.02778, 0.7072, 0.03707, 0.7039, 0.03035, 0.7101, 0.1437, 0.6991, 0.1894, 0.7097, 0.1901, 0.7048, 0.5539, 0.9299, 0.5574, 0.9399, 0.5636, 0.9428, 0.562, 0.9342, 0.6275, 0.7137, 0.6129, 0.7143, 0.6282, 0.7339, 0.6353, 0.7312, 0.5093, 0.6985, 0.5385, 0.6966, 0.5387, 0.7008, 0.5097, 0.7028, 0.1437, 0.6985, 0.1437, 0.6991, 0.1901, 0.7048, 0.1901, 0.7042, 0.08717, 0.7019, 0.07286, 0.7358, 0.1024, 0.7431, 0.1144, 0.702, 0.4629, 0.7042, 0.5093, 0.6985, 0.5097, 0.7028, 0.4637, 0.7084, 0.04507, 0.713, 0.03707, 0.7039, 0.06005, 0.7031, 0.5222, 0.7537, 0.5507, 0.7421, 0.5507, 0.7431, 0.5222, 0.7548, 0.1376, 0.7531, 0.323, 0.74, 0.5155, 0.7531, 0.04855, 0.9452, 0.07013, 0.9497, 0.05501, 0.9441, 0.02778, 0.7072, 0.03443, 0.7045, 0.03707, 0.7039, 0.5093, 0.6991, 0.5093, 0.6985, 0.4629, 0.7042, 0.4629, 0.7048, 0.3296, 0.7357, 0.4629, 0.7042, 0.4637, 0.7084, 0.33, 0.74, 0.4437, 0.9545, 0.4437, 0.9547, 0.4377, 0.948, 0.4377, 0.9452, 0.03707, 0.7039, 0.05939, 0.6988, 0.06005, 0.7031, 0.1024, 0.7357, 0.1376, 0.7531, 0.1024, 0.7401, 0.5507, 0.7431, 0.5802, 0.7358, 0.5659, 0.7019, 0.5387, 0.702, 0.6388, 0.7294, 0.6321, 0.7128, 0.6275, 0.7137, 0.6353, 0.7312, 0.1217, 0.639, 0.0937, 0.5968, 0.09131, 0.4947, 0.5829, 0.9497, 0.5788, 0.9479, 0.5608, 0.9706, 0.5635, 0.9758, 0.4437, 0.9777, 0.4377, 0.9812, 0.4377, 0.9922, 0.4437, 0.9835, 0.4377, 0.9452, 0.4377, 0.9577, 0.4437, 0.961, 0.4437, 0.9545, 0.6258, 0.9004, 0.6292, 0.9015, 0.6397, 0.8543, 0.6362, 0.8537, 0.07929, 0.8316, 0.08126, 0.8595, 0.08399, 0.8587, 0.0821, 0.8309, 0.6408, 0.8169, 0.6335, 0.8167, 0.629, 0.8525, 0.6362, 0.8537, 0.6159, 0.93, 0.619, 0.9317, 0.6292, 0.9015, 0.6258, 0.9004, 0.5507, 0.7421, 0.5222, 0.7537, 0.5155, 0.7531, 0.5507, 0.7401, 0.02388, 0.9015, 0.03403, 0.9317, 0.0372, 0.93, 0.02724, 0.9004, 0.4377, 0.9577, 0.4377, 0.9452, 0.2154, 0.9452, 0.2154, 0.9577, 0.5635, 0.9758, 0.4437, 0.9777, 0.4437, 0.9835, 0.5639, 0.9763, 0.619, 0.9317, 0.6159, 0.93, 0.6045, 0.9452, 0.6088, 0.9447, 0.6088, 0.9447, 0.6045, 0.9452, 0.5829, 0.9497, 0.5822, 0.9502, 0.5635, 0.9758, 0.5639, 0.9763, 0.5822, 0.9502, 0.5829, 0.9497, 0.5487, 0.9274, 0.5461, 0.9263, 0.5558, 0.9389, 0.5574, 0.9399, 0.2154, 0.9922, 0.4377, 0.9922, 0.4377, 0.9812, 0.2154, 0.9812, 0.04033, 0.9292, 0.04895, 0.9445, 0.04431, 0.9447, 0.03403, 0.9317, 0.08959, 0.9758, 0.2094, 0.9777, 0.09225, 0.9706, 0.5659, 0.7019, 0.593, 0.7048, 0.5937, 0.6994, 0.5661, 0.6971, 0.09566, 0.9399, 0.1043, 0.9274, 0.09918, 0.9299, 0.0441, 0.7567, 0.04394, 0.738, 0.05171, 0.7412, 0.05171, 0.7547, 0.0402, 0.7143, 0.06005, 0.7048, 0.05939, 0.6994, 0.03443, 0.7045, 0.1376, 0.7531, 0.1433, 0.7028, 0.1894, 0.7084, 0.5552, 0.9394, 0.5494, 0.9288, 0.556, 0.9327, 0.5596, 0.9418, 0.5788, 0.9479, 0.5829, 0.9497, 0.5981, 0.9441, 0.5843, 0.9406, 0.0402, 0.7143, 0.03443, 0.7045, 0.0256, 0.7137, 0.562, 0.9342, 0.5636, 0.9428, 0.5788, 0.9479, 0.5843, 0.9406, 0.4377, 0.948, 0.4377, 0.9563, 0.2154, 0.9563, 0.2154, 0.948, 0.09566, 0.9399, 0.08948, 0.9428, 0.1003, 0.9542, 0.1029, 0.9486, 0.1376, 0.7531, 0.1894, 0.7084, 0.323, 0.74, 0.5784, 0.9391, 0.556, 0.9327, 0.5668, 0.9085, 0.594, 0.9212, 0.08661, 0.9443, 0.09704, 0.9327, 0.09344, 0.9418, 0.1376, 0.7531, 0.1024, 0.7357, 0.1024, 0.7277, 0.5596, 0.9418, 0.5665, 0.9443, 0.5568, 0.9613, 0.5528, 0.9532, 0.0747, 0.9391, 0.08661, 0.9443, 0.07829, 0.9469, 0.04895, 0.9445, 0.05749, 0.9429, 0.07236, 0.9491, 0.5956, 0.9429, 0.5807, 0.9491, 0.5748, 0.9469, 0.5784, 0.9391, 0.09225, 0.9706, 0.1003, 0.9542, 0.08948, 0.9428, 0.07433, 0.9479, 0.08661, 0.9443, 0.0747, 0.9391, 0.09704, 0.9327, 0.594, 0.9212, 0.604, 0.9255, 0.5956, 0.9429, 0.5784, 0.9391, 0.6292, 0.9015, 0.619, 0.9317, 0.6127, 0.9292, 0.6227, 0.8996, 0.6444, 0.8169, 0.6397, 0.8543, 0.6331, 0.8529, 0.6377, 0.8161, 0.03038, 0.8996, 0.04033, 0.9292, 0.03403, 0.9317, 0.02388, 0.9015, 0.08024, 0.86, 0.08367, 0.8589, 0.0923, 0.8769, 0.08884, 0.8783, 0.03426, 0.8982, 0.0439, 0.8953, 0.03399, 0.8506, 0.0241, 0.8525, 0.5807, 0.9491, 0.5822, 0.9502, 0.5639, 0.9763, 0.5635, 0.9752, 0.6127, 0.9292, 0.619, 0.9317, 0.6088, 0.9447, 0.6041, 0.9445, 0.6227, 0.7101, 0.6253, 0.7072, 0.6321, 0.7128, 0.6264, 0.7157, 0.07013, 0.9497, 0.04855, 0.9452, 0.04431, 0.9447, 0.07084, 0.9502, 0.1029, 0.948, 0.1034, 0.9475, 0.2094, 0.9547, 0.1037, 0.9288, 0.1067, 0.9267, 0.09789, 0.9394, 0.5807, 0.9491, 0.6041, 0.9445, 0.6088, 0.9447, 0.5822, 0.9502, 0.5528, 0.9532, 0.5568, 0.9613, 0.4437, 0.9682, 0.4437, 0.96, 0.4377, 0.9563, 0.4377, 0.9679, 0.2154, 0.9679, 0.2154, 0.9563, 0.4377, 0.9679, 0.4377, 0.9798, 0.2154, 0.9798, 0.2154, 0.9679, 0.4437, 0.9547, 0.5501, 0.948, 0.5528, 0.9532, 0.4437, 0.96, 0.07013, 0.9497, 0.08959, 0.9758, 0.09225, 0.9706, 0.07433, 0.9479, 0.05534, 0.7438, 0.05633, 0.7457, 0.05573, 0.7537, 0.05474, 0.7538, 0.07208, 0.8092, 0.06859, 0.8101, 0.06746, 0.786, 0.07116, 0.7852, 0.1043, 0.9274, 0.09566, 0.9399, 0.09725, 0.9389, 0.107, 0.9263, 0.04855, 0.9452, 0.0372, 0.93, 0.03403, 0.9317, 0.04431, 0.9447, 0.4377, 0.9798, 0.4377, 0.9679, 0.4437, 0.9682, 0.4437, 0.9766, 0.5552, 0.9394, 0.5596, 0.9418, 0.5528, 0.9532, 0.5501, 0.948, 0.4377, 0.9798, 0.4377, 0.9887, 0.2154, 0.9887, 0.2154, 0.9798, 0.5919, 0.812, 0.6175, 0.8146, 0.6132, 0.8491, 0.5827, 0.8341, 0.2154, 0.9452, 0.4377, 0.9452, 0.4377, 0.948, 0.2154, 0.948, 0.05312, 0.9227, 0.04389, 0.9269, 0.05501, 0.9441, 0.06877, 0.9406, 0.4377, 0.9922, 0.2154, 0.9922, 0.2154, 0.9887, 0.4377, 0.9887, 0.5497, 0.9475, 0.5558, 0.9389, 0.5552, 0.9394, 0.5501, 0.948, 0.0256, 0.7137, 0.021, 0.7128, 0.01432, 0.7294, 0.01774, 0.7312, 0.1309, 0.7548, 0.1894, 0.7097, 0.1144, 0.702, 0.5937, 0.6994, 0.6186, 0.7045, 0.616, 0.7039, 0.5937, 0.6988, 0.05972, 0.7877, 0.06121, 0.812, 0.03561, 0.8146, 0.03321, 0.7724, 0.4437, 0.9547, 0.4437, 0.96, 0.4377, 0.9563, 0.4377, 0.948, 0.4437, 0.9766, 0.4437, 0.9682, 0.5568, 0.9613, 0.5608, 0.9696, 0.1029, 0.948, 0.09789, 0.9394, 0.09725, 0.9389, 0.1034, 0.9475, 0.474, 0.6728, 0.474, 0.6992, 0.4028, 0.6991, 0.4028, 0.6726, 0.4691, 0.6636, 0.474, 0.6728, 0.4028, 0.6726, 0.4003, 0.6635, 0.1309, 0.7548, 0.3265, 0.7417, 0.1894, 0.7097, 0.07286, 0.7323, 0.1024, 0.7357, 0.1024, 0.7401, 0.02484, 0.7716, 0.01541, 0.7712, 0.02087, 0.7304, 0.0299, 0.7326, 0.1024, 0.7277, 0.07286, 0.7186, 0.08839, 0.7008, 0.1024, 0.7277, 0.07286, 0.7259, 0.07286, 0.7186, 0.6129, 0.7143, 0.593, 0.7048, 0.5802, 0.7358, 0.5988, 0.7386, 0.07286, 0.7186, 0.06005, 0.7031, 0.08839, 0.7008, 0.5973, 0.7537, 0.5815, 0.7852, 0.5843, 0.7858, 0.6008, 0.7544, 0.08627, 0.9085, 0.09704, 0.9327, 0.0747, 0.9391, 0.05905, 0.9212, 0.5802, 0.7186, 0.6033, 0.7212, 0.5991, 0.7297, 0.5802, 0.7259, 0.1309, 0.7548, 0.1144, 0.702, 0.1024, 0.7431, 0.1841, 0.871, 0.1325, 0.7584, 0.1309, 0.7548, 0.1297, 0.7598, 0.1309, 0.7537, 0.1298, 0.7597, 0.1297, 0.7598, 0.1309, 0.7548, 0.1297, 0.7584, 0.1297, 0.7598, 0.1298, 0.7597, 0.1356, 0.7579, 0.1297, 0.7584, 0.1309, 0.7537, 0.5174, 0.7579, 0.5222, 0.7537, 0.5233, 0.7584, 0.5233, 0.7584, 0.5222, 0.7537, 0.5222, 0.7548, 0.5233, 0.7584, 0.5222, 0.7548, 0.5233, 0.7598, 0.469, 0.871, 0.5233, 0.7598, 0.5222, 0.7548, 0.08989, 0.8775, 0.08435, 0.8795, 0.08898, 0.9071, 0.09446, 0.9054, 0.3265, 0.8706, 0.3542, 0.8543, 0.3763, 0.8543, 0.3886, 0.8367, 0.4168, 0.8367, 0.4053, 0.8241, 0.5174, 0.7579, 0.3953, 0.8697, 0.2627, 0.6635, 0.3315, 0.6635, 0.3315, 0.6726, 0.2602, 0.6726, 0.1841, 0.871, 0.1297, 0.7598, 0.1297, 0.7584, 0.1841, 0.8696, 0.189, 0.6992, 0.189, 0.6728, 0.2602, 0.6726, 0.2602, 0.6991, 0.3265, 0.8706, 0.2578, 0.8697, 0.1356, 0.7579, 0.2478, 0.8241, 0.2363, 0.8367, 0.2644, 0.8367, 0.2768, 0.8543, 0.2989, 0.8543, 0.3315, 0.6991, 0.2602, 0.6991, 0.2602, 0.6726, 0.3315, 0.6726, 0.189, 0.6728, 0.1939, 0.6636, 0.2627, 0.6635, 0.2602, 0.6726, 0.4629, 0.7048, 0.4629, 0.7042, 0.3296, 0.7357, 0.3296, 0.7363, 0.5174, 0.7579, 0.5233, 0.7584, 0.469, 0.8696, 0.4641, 0.8635, 0.3953, 0.8697, 0.5174, 0.7579, 0.4641, 0.8635, 0.6014, 0.7547, 0.5983, 0.7538, 0.5977, 0.7438, 0.6014, 0.7412, 0.6014, 0.7547, 0.609, 0.7567, 0.5934, 0.7877, 0.5856, 0.786, 0.469, 0.871, 0.469, 0.8696, 0.5233, 0.7584, 0.5233, 0.7598, 0.1146, 0.6966, 0.1437, 0.6985, 0.1433, 0.7028, 0.1144, 0.7008, 0.2578, 0.8697, 0.189, 0.8635, 0.1356, 0.7579, 0.3265, 0.8706, 0.2989, 0.8543, 0.3542, 0.8543, 0.07561, 0.8827, 0.07576, 0.8612, 0.06444, 0.8357, 0.06444, 0.8357, 0.0641, 0.8112, 0.03817, 0.7582, 0.1376, 0.7531, 0.5155, 0.7531, 0.5174, 0.7579, 0.1356, 0.7579, 0.09112, 0.9342, 0.08898, 0.9071, 0.07561, 0.8827, 0.08898, 0.9071, 0.08435, 0.8795, 0.07561, 0.8827, 0.07561, 0.8827, 0.08435, 0.8795, 0.07576, 0.8612, 0.07299, 0.8624, 0.07037, 0.8341, 0.07804, 0.832, 0.08024, 0.86, 0.581, 0.8092, 0.5714, 0.831, 0.571, 0.8309, 0.5806, 0.8091, 0.0923, 0.8769, 0.09263, 0.8766, 0.09719, 0.9045, 0.09687, 0.9047, 0.6335, 0.773, 0.6335, 0.8167, 0.6408, 0.8169, 0.6408, 0.772, 0.0817, 0.831, 0.0821, 0.8309, 0.08399, 0.8587, 0.08367, 0.8589, 0.575, 0.832, 0.5728, 0.86, 0.5694, 0.8589, 0.5714, 0.831, 0.0299, 0.7326, 0.04394, 0.738, 0.03321, 0.7724, 0.02484, 0.7716, 0.02931, 0.8511, 0.03947, 0.8969, 0.03038, 0.8996, 0.02001, 0.8529, 0.05972, 0.7877, 0.0441, 0.7567, 0.05171, 0.7547, 0.06746, 0.786, 0.6187, 0.7211, 0.6227, 0.7101, 0.6264, 0.7157, 0.07084, 0.9502, 0.08917, 0.9763, 0.08959, 0.9758, 0.07013, 0.9497, 0.05625, 0.7354, 0.05534, 0.7438, 0.05171, 0.7412, 0.054, 0.7297, 0.05939, 0.6994, 0.05939, 0.6988, 0.03707, 0.7039, 0.03443, 0.7045, 0.5661, 0.6971, 0.5661, 0.6965, 0.5385, 0.6966, 0.5385, 0.6972, 0.08627, 0.9085, 0.08154, 0.8812, 0.08884, 0.8783, 0.09347, 0.906, 0.07208, 0.8092, 0.07243, 0.8091, 0.0821, 0.8309, 0.0817, 0.831, 0.05474, 0.7538, 0.05171, 0.7547, 0.05171, 0.7412, 0.05534, 0.7438, 0.02724, 0.9004, 0.0372, 0.93, 0.04389, 0.9269, 0.03426, 0.8982, 0.6, 0.9227, 0.6092, 0.8953, 0.5775, 0.8827, 0.562, 0.9342, 0.556, 0.9327, 0.5494, 0.9288, 0.5596, 0.906, 0.5668, 0.9085, 0.008722, 0.7713, 0.01228, 0.772, 0.01774, 0.7312, 0.01432, 0.7294, 0.04983, 0.8937, 0.05905, 0.9212, 0.04911, 0.9255, 0.03947, 0.8969, 0.5497, 0.9475, 0.5501, 0.9486, 0.5574, 0.9399, 0.5558, 0.9389, 0.021, 0.7128, 0.02778, 0.7072, 0.03035, 0.7101, 0.02663, 0.7157, 0.5385, 0.6972, 0.5387, 0.702, 0.5659, 0.7019, 0.5661, 0.6971, 0.04722, 0.7559, 0.06297, 0.7872, 0.06875, 0.7858, 0.05233, 0.7544, 0.5934, 0.7877, 0.609, 0.7567, 0.6199, 0.7724, 0.01432, 0.7294, 0.021, 0.7128, 0.02663, 0.7157, 0.02087, 0.7304, 0.6033, 0.7212, 0.608, 0.713, 0.6187, 0.7211, 0.07116, 0.7852, 0.06746, 0.786, 0.05171, 0.7547, 0.05474, 0.7538, 0.03035, 0.7101, 0.03707, 0.7039, 0.04507, 0.713, 0.03439, 0.7211, 0.07286, 0.736, 0.05834, 0.7391, 0.05625, 0.7354, 0.07286, 0.7323, 0.09263, 0.8766, 0.0923, 0.8769, 0.08367, 0.8589, 0.08399, 0.8587, 0.02968, 0.7739, 0.01963, 0.773, 0.01963, 0.8167, 0.02968, 0.8161, 0.06875, 0.7858, 0.06297, 0.7872, 0.0641, 0.8112, 0.06967, 0.8098, 0.01541, 0.7712, 0.008722, 0.7713, 0.01432, 0.7294, 0.02087, 0.7304, 0.4437, 0.9545, 0.5501, 0.9486, 0.5497, 0.9475, 0.4437, 0.9547, 0.5507, 0.7401, 0.5802, 0.7323, 0.5802, 0.736, 0.5507, 0.7421, 0.5967, 0.7457, 0.6008, 0.7544, 0.5988, 0.7386, 0.05905, 0.9212, 0.04983, 0.8937, 0.08154, 0.8812, 0.08627, 0.9085, 0.09789, 0.9394, 0.1029, 0.948, 0.1003, 0.9532, 0.09344, 0.9418, 0.629, 0.8525, 0.6335, 0.8167, 0.6234, 0.8161, 0.6191, 0.8506, 0.4437, 0.9766, 0.5608, 0.9696, 0.5635, 0.9752, 0.4437, 0.9824, 0.07286, 0.7186, 0.07286, 0.7259, 0.054, 0.7297, 0.0498, 0.7212, 0.6444, 0.8169, 0.6408, 0.8169, 0.6362, 0.8537, 0.6397, 0.8543, 0.08154, 0.8812, 0.07299, 0.8624, 0.08024, 0.86, 0.08884, 0.8783, 0.6033, 0.8937, 0.5801, 0.8624, 0.6132, 0.8491, 0.5901, 0.7872, 0.6149, 0.7582, 0.6059, 0.7559, 0.02931, 0.8511, 0.02484, 0.8153, 0.03561, 0.8146, 0.03993, 0.8491, 0.02968, 0.8161, 0.01963, 0.8167, 0.0241, 0.8525, 0.03399, 0.8506, 0.01228, 0.8169, 0.01963, 0.8167, 0.01963, 0.773, 0.01228, 0.772, 0.04389, 0.9269, 0.0372, 0.93, 0.04855, 0.9452, 0.05501, 0.9441, 0.5843, 0.9406, 0.6, 0.9227, 0.562, 0.9342, 0.1437, 0.6985, 0.1901, 0.7042, 0.1894, 0.7084, 0.1433, 0.7028, 0.5641, 0.9071, 0.5775, 0.8827, 0.5687, 0.8795, 0.5642, 0.8783, 0.5596, 0.906, 0.5562, 0.9047, 0.5608, 0.8769, 0.6377, 0.7712, 0.6322, 0.7304, 0.6388, 0.7294, 0.6444, 0.7713, 0.0402, 0.7143, 0.02485, 0.7339, 0.03817, 0.7582, 0.05427, 0.7386, 0.03947, 0.8969, 0.04911, 0.9255, 0.04033, 0.9292, 0.03038, 0.8996, 0.5886, 0.8357, 0.6234, 0.7739, 0.6149, 0.7582, 0.5487, 0.9274, 0.5539, 0.9299, 0.5641, 0.9071, 0.5586, 0.9054, 0.6234, 0.7739, 0.6335, 0.773, 0.6282, 0.7339, 0.06859, 0.8101, 0.07208, 0.8092, 0.0817, 0.831, 0.07804, 0.832, 0.01228, 0.772, 0.01963, 0.773, 0.02485, 0.7339, 0.01774, 0.7312, 0.562, 0.9342, 0.5641, 0.9071, 0.5539, 0.9299, 0.06859, 0.8101, 0.07804, 0.832, 0.07037, 0.8341, 0.06121, 0.812, 0.5973, 0.7537, 0.6008, 0.7544, 0.5967, 0.7457, 0.5775, 0.8827, 0.5773, 0.8612, 0.5687, 0.8795, 0.5604, 0.8766, 0.5691, 0.8587, 0.5694, 0.8589, 0.5608, 0.8769, 0.05233, 0.7544, 0.06875, 0.7858, 0.07158, 0.7852, 0.05573, 0.7537, 0.6008, 0.7544, 0.6059, 0.7559, 0.5988, 0.7386, 0.589, 0.8112, 0.6149, 0.7582, 0.5901, 0.7872, 0.5558, 0.9389, 0.5461, 0.9263, 0.5463, 0.9267, 0.5552, 0.9394, 0.107, 0.9263, 0.1067, 0.9267, 0.09687, 0.9047, 0.09719, 0.9045, 0.6149, 0.7582, 0.5988, 0.7386, 0.6059, 0.7559, 0.6199, 0.7724, 0.609, 0.7567, 0.6091, 0.738, 0.5714, 0.831, 0.5694, 0.8589, 0.5691, 0.8587, 0.571, 0.8309, 0.5967, 0.7457, 0.5988, 0.7386, 0.5947, 0.7391, 0.02484, 0.7716, 0.02484, 0.8153, 0.01541, 0.8161, 0.01541, 0.7712, 0.0641, 0.8112, 0.07355, 0.8332, 0.07929, 0.8316, 0.06967, 0.8098, 0.6191, 0.8506, 0.6234, 0.8161, 0.5886, 0.8357, 0.5635, 0.9752, 0.5608, 0.9696, 0.5748, 0.9469, 0.5807, 0.9491, 0.09687, 0.9047, 0.09347, 0.906, 0.08884, 0.8783, 0.0923, 0.8769, 0.08126, 0.8595, 0.07576, 0.8612, 0.08435, 0.8795, 0.08989, 0.8775, 0.5801, 0.8624, 0.5827, 0.8341, 0.6132, 0.8491, 0.08898, 0.9071, 0.09918, 0.9299, 0.1043, 0.9274, 0.09446, 0.9054, 0.07561, 0.8827, 0.06444, 0.8357, 0.03399, 0.8506, 0.0439, 0.8953, 0.07116, 0.7852, 0.07158, 0.7852, 0.07243, 0.8091, 0.07208, 0.8092, 0.07804, 0.832, 0.0817, 0.831, 0.08367, 0.8589, 0.08024, 0.86, 0.6033, 0.8937, 0.5715, 0.8812, 0.5801, 0.8624, 0.09112, 0.9342, 0.07561, 0.8827, 0.0439, 0.8953, 0.05312, 0.9227, 0.07243, 0.8091, 0.06967, 0.8098, 0.07929, 0.8316, 0.0821, 0.8309, 0.2094, 0.9835, 0.2094, 0.9777, 0.08959, 0.9758, 0.08917, 0.9763, 0.5886, 0.8357, 0.6234, 0.8161, 0.6234, 0.7739, 0.5886, 0.8357, 0.589, 0.8112, 0.5795, 0.8332, 0.5668, 0.9085, 0.5596, 0.906, 0.5642, 0.8783, 0.5715, 0.8812, 0.4437, 0.961, 0.4377, 0.9577, 0.4377, 0.9812, 0.4437, 0.9777, 0.3315, 0.6726, 0.3315, 0.6635, 0.4003, 0.6635, 0.4028, 0.6726, 0.1841, 0.8696, 0.1297, 0.7584, 0.1356, 0.7579, 0.189, 0.8635, 0.02001, 0.8529, 0.01541, 0.8161, 0.02484, 0.8153, 0.02931, 0.8511, 0.5773, 0.8612, 0.5886, 0.8357, 0.5795, 0.8332, 0.09704, 0.9327, 0.1037, 0.9288, 0.09789, 0.9394, 0.09344, 0.9418, 0.6234, 0.7739, 0.6282, 0.7339, 0.6149, 0.7582, 0.5608, 0.8769, 0.5562, 0.9047, 0.5559, 0.9045, 0.5604, 0.8766, 0.05972, 0.7877, 0.06746, 0.786, 0.06859, 0.8101, 0.06121, 0.812, 0.2094, 0.961, 0.1003, 0.9542, 0.09225, 0.9706, 0.2094, 0.9777, 0.07433, 0.9479, 0.06877, 0.9406, 0.05501, 0.9441, 0.07013, 0.9497, 0.616, 0.7039, 0.6186, 0.7045, 0.6253, 0.7072, 0.02484, 0.8153, 0.02484, 0.7716, 0.03321, 0.7724, 0.03561, 0.8146, 0.5788, 0.9479, 0.5636, 0.9428, 0.5548, 0.9584, 0.5608, 0.9706, 0.01541, 0.8161, 0.008722, 0.8169, 0.008722, 0.7713, 0.01541, 0.7712, 0.616, 0.7039, 0.6253, 0.7072, 0.6227, 0.7101, 0.09112, 0.9342, 0.06877, 0.9406, 0.07433, 0.9479, 0.08948, 0.9428, 0.02724, 0.9004, 0.03426, 0.8982, 0.0241, 0.8525, 0.01688, 0.8537, 0.608, 0.713, 0.593, 0.7031, 0.616, 0.7039, 0.5501, 0.9486, 0.4437, 0.9545, 0.4437, 0.961, 0.5548, 0.9584, 0.05171, 0.7412, 0.04394, 0.738, 0.0498, 0.7212, 0.054, 0.7297, 0.008722, 0.8169, 0.01228, 0.8169, 0.01228, 0.772, 0.008722, 0.7713, 0.5665, 0.9443, 0.5784, 0.9391, 0.5748, 0.9469, 0.02485, 0.7339, 0.0402, 0.7143, 0.0256, 0.7137, 0.01774, 0.7312, 0.593, 0.7031, 0.5937, 0.6988, 0.616, 0.7039, 0.04431, 0.9447, 0.04895, 0.9445, 0.07236, 0.9491, 0.07084, 0.9502, 0.2094, 0.9682, 0.09627, 0.9613, 0.1003, 0.9532, 0.2094, 0.96, 0.5802, 0.7186, 0.5647, 0.7008, 0.593, 0.7031, 0.5574, 0.9399, 0.5539, 0.9299, 0.5487, 0.9274, 0.07286, 0.7358, 0.06005, 0.7048, 0.0402, 0.7143, 0.05427, 0.7386, 0.556, 0.9327, 0.5665, 0.9443, 0.5596, 0.9418, 0.5937, 0.6994, 0.5937, 0.6988, 0.5661, 0.6965, 0.5661, 0.6971, 0.6191, 0.8506, 0.5886, 0.8357, 0.5775, 0.8827, 0.6092, 0.8953, 0.01688, 0.8537, 0.01228, 0.8169, 0.008722, 0.8169, 0.0134, 0.8543, 0.07829, 0.9469, 0.09225, 0.9696, 0.08959, 0.9752, 0.07236, 0.9491, 0.09566, 0.9399, 0.1029, 0.9486, 0.1034, 0.9475, 0.09725, 0.9389, 0.5829, 0.9497, 0.6045, 0.9452, 0.5981, 0.9441, 0.4377, 0.9887, 0.4437, 0.9824, 0.4437, 0.9835, 0.4377, 0.9922, 0.5807, 0.9491, 0.5956, 0.9429, 0.6041, 0.9445, 0.021, 0.7128, 0.0256, 0.7137, 0.03443, 0.7045, 0.02778, 0.7072, 0.5548, 0.9584, 0.5636, 0.9428, 0.5574, 0.9399, 0.5501, 0.9486, 0.09225, 0.9696, 0.07829, 0.9469, 0.08661, 0.9443, 0.09627, 0.9613, 0.0134, 0.8543, 0.02388, 0.9015, 0.02724, 0.9004, 0.01688, 0.8537, 0.5665, 0.9443, 0.556, 0.9327, 0.5784, 0.9391, 0.04895, 0.9445, 0.04033, 0.9292, 0.04911, 0.9255, 0.05749, 0.9429, 0.6129, 0.7143, 0.6275, 0.7137, 0.6186, 0.7045, 0.01541, 0.8161, 0.02001, 0.8529, 0.0134, 0.8543, 0.008722, 0.8169, 0.02001, 0.8529, 0.03038, 0.8996, 0.02388, 0.9015, 0.0134, 0.8543, 0.09347, 0.906, 0.09687, 0.9047, 0.1067, 0.9267, 0.1037, 0.9288, 0.5802, 0.7358, 0.5507, 0.7431, 0.5507, 0.7421, 0.5802, 0.736, 0.09347, 0.906, 0.1037, 0.9288, 0.09704, 0.9327, 0.08627, 0.9085, 0.5507, 0.7357, 0.5802, 0.7323, 0.5507, 0.7401, 0.054, 0.7297, 0.07286, 0.7259, 0.07286, 0.7323, 0.05625, 0.7354, 0.5507, 0.7357, 0.5507, 0.7277, 0.5802, 0.7259, 0.5802, 0.7323, 0.09789, 0.9394, 0.1067, 0.9267, 0.107, 0.9263, 0.09725, 0.9389, 0.5494, 0.9288, 0.5552, 0.9394, 0.5463, 0.9267, 0.5647, 0.7008, 0.5661, 0.6965, 0.5937, 0.6988, 0.593, 0.7031, 0.5886, 0.8357, 0.6149, 0.7582, 0.589, 0.8112, 0.06121, 0.812, 0.07037, 0.8341, 0.03993, 0.8491, 0.03561, 0.8146, 0.09566, 0.9399, 0.09918, 0.9299, 0.09112, 0.9342, 0.08948, 0.9428, 0.562, 0.9342, 0.5775, 0.8827, 0.5641, 0.9071, 0.07236, 0.9491, 0.08959, 0.9752, 0.08917, 0.9763, 0.07084, 0.9502, 0.5775, 0.8827, 0.5886, 0.8357, 0.5773, 0.8612, 0.07286, 0.7259, 0.1024, 0.7277, 0.1024, 0.7357, 0.07286, 0.7323, 0.09627, 0.9613, 0.08661, 0.9443, 0.09344, 0.9418, 0.1003, 0.9532, 0.05534, 0.7438, 0.05625, 0.7354, 0.05834, 0.7391, 0.05633, 0.7457, 0.5507, 0.7277, 0.5647, 0.7008, 0.5802, 0.7186, 0.05939, 0.6988, 0.08697, 0.6965, 0.08839, 0.7008, 0.06005, 0.7031, 0.5507, 0.7277, 0.5802, 0.7186, 0.5802, 0.7259, 0.4637, 0.7097, 0.5387, 0.702, 0.5093, 0.6991, 0.5093, 0.6991, 0.5387, 0.702, 0.5385, 0.6972, 0.06368, 0.5684, 0.05947, 0.5654, 0.08754, 0.4895, 0.09131, 0.4947, 0.377, 0.4895, 0.3732, 0.4947, 0.2323, 0.4695, 0.2323, 0.4635, 0.03864, 0.5968, 0.06368, 0.5684, 0.0937, 0.5968, 0.3428, 0.639, 0.1217, 0.639, 0.09131, 0.4947, 0.2323, 0.4695, 0.3732, 0.4947, 0.02734, 0.6021, 0.05355, 0.5721, 0.05947, 0.5654, 0.06368, 0.5684, 0.03864, 0.5968, 0.1024, 0.7421, 0.1309, 0.7537, 0.1309, 0.7548, 0.1024, 0.7431, 0.0937, 0.5968, 0.06368, 0.5684, 0.09131, 0.4947, 0.3732, 0.6021, 0.3708, 0.5968, 0.4259, 0.5968, 0.4372, 0.6021, 0.4372, 0.6021, 0.4259, 0.5968, 0.4008, 0.5684, 0.405, 0.5654, 0.411, 0.5721, 0.3708, 0.5968, 0.3732, 0.4947, 0.4008, 0.5684, 0.3428, 0.639, 0.3732, 0.4947, 0.3708, 0.5968, 0.3708, 0.5968, 0.3732, 0.6021, 0.3451, 0.644, 0.3428, 0.639, 0.1217, 0.639, 0.1194, 0.644, 0.09127, 0.6021, 0.0937, 0.5968, 0.1695, 0.644, 0.1194, 0.644, 0.1217, 0.639, 0.3428, 0.639, 0.3451, 0.644, 0.295, 0.644, 0.3708, 0.5968, 0.4008, 0.5684, 0.4259, 0.5968, 0.4053, 0.8241, 0.4027, 0.8213, 0.3903, 0.7895, 0.3265, 0.7786, 0.2628, 0.7895, 0.2504, 0.8213, 0.2478, 0.8241, 0.1356, 0.7579, 0.5174, 0.7579, 0.377, 0.4895, 0.405, 0.5654, 0.4008, 0.5684, 0.3732, 0.4947, 0.3296, 0.7363, 0.3296, 0.7357, 0.3235, 0.7357, 0.3235, 0.7363, 0.02734, 0.6021, 0.03864, 0.5968, 0.0937, 0.5968, 0.09127, 0.6021, 0.08754, 0.4895, 0.2323, 0.4635, 0.2323, 0.4695, 0.09131, 0.4947, 0.1584, 0.9223, 0.1584, 0.9242, 0.491, 0.9242, 0.491, 0.9223, 0.1584, 0.9039, 0.1584, 0.899, 0.4905, 0.899, 0.4906, 0.9039, 0.1584, 0.899, 0.1584, 0.8972, 0.4904, 0.8972, 0.4905, 0.899, 0.4906, 0.9039, 0.4905, 0.899, 0.1584, 0.899, 0.1584, 0.9039, 0.4905, 0.899, 0.4904, 0.8972, 0.1584, 0.8972, 0.1584, 0.899, 0.4909, 0.9174, 0.491, 0.9223, 0.1584, 0.9223, 0.1584, 0.9174, 0.1297, 0.7584, 0.1298, 0.7597, 0.1309, 0.7537, 0.491, 0.9223, 0.4909, 0.9174, 0.1584, 0.9174, 0.1584, 0.9223, 0.4909, 0.9174, 0.4907, 0.9107, 0.1584, 0.9107, 0.1584, 0.9174, 0.491, 0.9223, 0.491, 0.9242, 0.1584, 0.9242, 0.1584, 0.9223, 0.4907, 0.9107, 0.4906, 0.9039, 0.1584, 0.9039, 0.1584, 0.9107, 0.5455, 0.8605, 0.5216, 0.8693, 0.5189, 0.8369, 0.5274, 0.8369, 0.5278, 0.8382, 0.5291, 0.8391, 0.5308, 0.8395, 0.5324, 0.8391, 0.5337, 0.8382, 0.5341, 0.8369, 0.5337, 0.8356, 0.5324, 0.8346, 0.5308, 0.8343, 0.5455, 0.8132, 0.5468, 0.825, 0.5468, 0.8369, 0.5468, 0.8487, 0.5455, 0.8605, 0.5308, 0.8395, 0.4907, 0.9107, 0.4909, 0.9174, 0.1584, 0.9174, 0.1584, 0.9107, 0.4906, 0.9039, 0.4907, 0.9107, 0.1584, 0.9107, 0.1584, 0.9039])
me_blah_mesh.materials.append(mat_material)
me_blah_mesh.use_remesh_fix_poles = True
me_blah_mesh.use_remesh_preserve_attributes = False
me_blah_mesh.use_mirror_vertex_groups = False
me_blah_mesh.update()
me_cylinder = bpy.data.meshes.new('Cylinder')
me_cylinder.from_pydata([(-0.02, 0.02, 9.991e-10), (0.02, 0.009735, -1.832e-09), (-0.02, 0.01732, -0.01), (0.02, 0.008431, -0.004868), (-0.02, 0.01, -0.01732), (0.02, 0.004868, -0.008431), (-0.02, -8.742e-10, -0.02), (0.02, -4.056e-10, -0.009735), (-0.02, -0.01, -0.01732), (0.02, -0.004868, -0.008431), (-0.02, -0.01732, -0.01), (0.02, -0.008431, -0.004868), (-0.02, -0.02, -2.021e-09), (0.02, -0.009735, -2.199e-09), (-0.02, -0.01732, 0.01), (0.02, -0.008431, 0.004868), (-0.02, -0.01, 0.01732), (0.02, -0.004868, 0.008431), (-0.02, -9.298e-09, 0.02), (0.02, -5.022e-09, 0.009735), (-0.02, 0.01, 0.01732), (0.02, 0.004868, 0.008431), (-0.02, 0.01732, 0.01), (0.02, 0.008431, 0.004868), (0.02, 0.01516, -0.00875), (0.02, 0.0175, -8.742e-10), (0.02, 0.00875, -0.01516), (0.02, -7.649e-10, -0.0175), (0.02, -0.00875, -0.01516), (0.02, -0.01516, -0.00875), (0.02, -0.0175, -3.517e-09), (0.02, -0.01516, 0.00875), (0.02, -0.00875, 0.01516), (0.02, -8.136e-09, 0.0175), (0.02, 0.00875, 0.01516), (0.02, 0.01516, 0.00875), (-0.02, 0.008431, -0.004868), (-0.02, 0.009735, -1.832e-09), (-0.02, 0.004868, -0.008431), (-0.02, 2.937e-09, -0.009735), (-0.02, -0.004868, -0.008431), (-0.02, -0.008431, -0.004868), (-0.02, -0.009735, -2.199e-09), (-0.02, -0.008431, 0.004868), (-0.02, -0.004868, 0.008431), (-0.02, -1.679e-09, 0.009735), (-0.02, 0.004868, 0.008431), (-0.02, 0.008431, 0.004868), (0.02, 0.009336, -0.002502), (0.02, 0.006834, -0.006834), (0.02, 0.002502, -0.009336), (0.02, -0.002502, -0.009336), (0.02, -0.006834, -0.006834), (0.02, -0.009336, -0.002502), (0.02, -0.009336, 0.002502), (0.02, -0.006834, 0.006834), (0.02, -0.002502, 0.009336), (0.02, 0.002502, 0.009336), (0.02, 0.006834, 0.006834), (0.02, 0.009336, 0.002502), (-0.02, 0.009724, -0.002606), (-0.02, 0.007119, -0.007119), (-0.02, 0.002606, -0.009724), (-0.02, -0.002606, -0.009724), (-0.02, -0.007119, -0.007119), (-0.02, -0.009724, -0.002606), (-0.02, -0.009724, 0.002606), (-0.02, -0.007119, 0.007119), (-0.02, -0.002606, 0.009724), (-0.02, 0.002606, 0.009724), (-0.02, 0.007119, 0.007119), (-0.02, 0.009724, 0.002606), (-0.01996, 0.01932, -0.005176), (0.02, 0.01663, -0.004457), (-0.01996, 0.01414, -0.01414), (0.02, 0.01218, -0.01218), (-0.01996, 0.005176, -0.01932), (0.02, 0.004457, -0.01663), (-0.01996, -0.005176, -0.01932), (0.02, -0.004457, -0.01663), (-0.01996, -0.01414, -0.01414), (0.02, -0.01218, -0.01218), (-0.01996, -0.01932, -0.005176), (0.02, -0.01663, -0.004457), (-0.01996, -0.01932, 0.005176), (0.02, -0.01663, 0.004457), (-0.01996, -0.01414, 0.01414), (0.02, -0.01218, 0.01218), (-0.01996, -0.005176, 0.01932), (0.02, -0.004457, 0.01663), (-0.01996, 0.005176, 0.01932), (0.02, 0.004457, 0.01663), (-0.01996, 0.01414, 0.01414), (0.02, 0.01218, 0.01218), (-0.01996, 0.01932, 0.005176), (0.02, 0.01663, 0.004457)], [], [(72, 73, 24, 2), (74, 75, 26, 4), (76, 77, 27, 6), (78, 79, 28, 8), (80, 81, 29, 10), (82, 83, 30, 12), (84, 85, 31, 14), (86, 87, 32, 16), (88, 89, 33, 18), (90, 91, 34, 20), (59, 23, 47, 71), (92, 93, 35, 22), (94, 95, 25, 0), (49, 3, 36, 61), (56, 17, 44, 68), (53, 11, 41, 65), (50, 5, 38, 62), (57, 19, 45, 69), (54, 13, 42, 66), (51, 7, 39, 63), (58, 21, 46, 70), (48, 1, 37, 60), (55, 15, 43, 67), (52, 9, 40, 64), (11, 52, 64, 41), (17, 55, 67, 44), (3, 48, 60, 36), (23, 58, 70, 47), (9, 51, 63, 40), (15, 54, 66, 43), (21, 57, 69, 46), (7, 50, 62, 39), (13, 53, 65, 42), (19, 56, 68, 45), (5, 49, 61, 38), (1, 59, 71, 37), (22, 35, 95, 94), (20, 34, 93, 92), (18, 33, 91, 90), (16, 32, 89, 88), (14, 31, 87, 86), (12, 30, 85, 84), (10, 29, 83, 82), (8, 28, 81, 80), (6, 27, 79, 78), (4, 26, 77, 76), (2, 24, 75, 74), (0, 25, 73, 72), (48, 3, 24, 73), (3, 49, 75, 24), (49, 5, 26, 75), (5, 50, 77, 26), (50, 7, 27, 77), (7, 51, 79, 27), (51, 9, 28, 79), (9, 52, 81, 28), (52, 11, 29, 81), (11, 53, 83, 29), (53, 13, 30, 83), (13, 54, 85, 30), (54, 15, 31, 85), (15, 55, 87, 31), (55, 17, 32, 87), (17, 56, 89, 32), (56, 19, 33, 89), (19, 57, 91, 33), (57, 21, 34, 91), (21, 58, 93, 34), (58, 23, 35, 93), (23, 59, 95, 35), (59, 1, 25, 95), (1, 48, 73, 25)])
me_cylinder.polygons.foreach_set('use_smooth', [True] * 72)
_uv = me_cylinder.uv_layers.new(name='UVMap')
_uv.uv.foreach_set('vector', [0.9583, 0.5, 0.9583, 1.0, 0.9167, 1.0, 0.9167, 0.5, 0.875, 0.5, 0.875, 1.0, 0.8333, 1.0, 0.8333, 0.5, 0.7917, 0.5, 0.7917, 1.0, 0.75, 1.0, 0.75, 0.5, 0.7083, 0.5, 0.7083, 1.0, 0.6667, 1.0, 0.6667, 0.5, 0.625, 0.5, 0.625, 1.0, 0.5833, 1.0, 0.5833, 0.5, 0.5417, 0.5, 0.5417, 1.0, 0.5, 1.0, 0.5, 0.5, 0.4583, 0.5, 0.4583, 1.0, 0.4167, 1.0, 0.4167, 0.5, 0.375, 0.5, 0.375, 1.0, 0.3333, 1.0, 0.3333, 0.5, 0.2917, 0.5, 0.2917, 1.0, 0.25, 1.0, 0.25, 0.5, 0.2083, 0.5, 0.2083, 1.0, 0.1667, 1.0, 0.1667, 0.5, 0.2166, 0.3746, 0.1832, 0.3656, 0.1832, 0.3656, 0.2166, 0.3746, 0.125, 0.5, 0.125, 1.0, 0.08333, 1.0, 0.08333, 0.5, 0.04167, 0.5, 0.04167, 1.0, 7.451e-08, 1.0, 7.451e-08, 0.5, 0.3412, 0.3412, 0.3168, 0.3656, 0.3168, 0.3656, 0.3412, 0.3412, 0.1254, 0.2166, 0.1344, 0.1832, 0.1344, 0.1832, 0.1254, 0.2166, 0.2834, 0.1254, 0.3168, 0.1344, 0.3168, 0.1344, 0.2834, 0.1254, 0.3746, 0.2834, 0.3656, 0.3168, 0.3656, 0.3168, 0.3746, 0.2834, 0.1254, 0.2834, 0.1165, 0.25, 0.1165, 0.25, 0.1254, 0.2834, 0.2166, 0.1254, 0.25, 0.1165, 0.25, 0.1165, 0.2166, 0.1254, 0.3746, 0.2166, 0.3835, 0.25, 0.3835, 0.25, 0.3746, 0.2166, 0.1588, 0.3412, 0.1344, 0.3168, 0.1344, 0.3168, 0.1588, 0.3412, 0.2834, 0.3746, 0.25, 0.3835, 0.25, 0.3835, 0.2834, 0.3746, 0.1588, 0.1588, 0.1832, 0.1344, 0.1832, 0.1344, 0.1588, 0.1588, 0.3412, 0.1588, 0.3656, 0.1832, 0.3656, 0.1832, 0.3412, 0.1588, 0.3168, 0.1344, 0.3412, 0.1588, 0.3412, 0.1588, 0.3168, 0.1344, 0.1344, 0.1832, 0.1588, 0.1588, 0.1588, 0.1588, 0.1344, 0.1832, 0.3168, 0.3656, 0.2834, 0.3746, 0.2834, 0.3746, 0.3168, 0.3656, 0.1832, 0.3656, 0.1588, 0.3412, 0.1588, 0.3412, 0.1832, 0.3656, 0.3656, 0.1832, 0.3746, 0.2166, 0.3746, 0.2166, 0.3656, 0.1832, 0.1832, 0.1344, 0.2166, 0.1254, 0.2166, 0.1254, 0.1832, 0.1344, 0.1344, 0.3168, 0.1254, 0.2834, 0.1254, 0.2834, 0.1344, 0.3168, 0.3835, 0.25, 0.3746, 0.2834, 0.3746, 0.2834, 0.3835, 0.25, 0.25, 0.1165, 0.2834, 0.1254, 0.2834, 0.1254, 0.25, 0.1165, 0.1165, 0.25, 0.1254, 0.2166, 0.1254, 0.2166, 0.1165, 0.25, 0.3656, 0.3168, 0.3412, 0.3412, 0.3412, 0.3412, 0.3656, 0.3168, 0.25, 0.3835, 0.2166, 0.3746, 0.2166, 0.3746, 0.25, 0.3835, 0.08333, 0.5, 0.08333, 1.0, 0.04167, 1.0, 0.04167, 0.5, 0.1667, 0.5, 0.1667, 1.0, 0.125, 1.0, 0.125, 0.5, 0.25, 0.5, 0.25, 1.0, 0.2083, 1.0, 0.2083, 0.5, 0.3333, 0.5, 0.3333, 1.0, 0.2917, 1.0, 0.2917, 0.5, 0.4167, 0.5, 0.4167, 1.0, 0.375, 1.0, 0.375, 0.5, 0.5, 0.5, 0.5, 1.0, 0.4583, 1.0, 0.4583, 0.5, 0.5833, 0.5, 0.5833, 1.0, 0.5417, 1.0, 0.5417, 0.5, 0.6667, 0.5, 0.6667, 1.0, 0.625, 1.0, 0.625, 0.5, 0.75, 0.5, 0.75, 1.0, 0.7083, 1.0, 0.7083, 0.5, 0.8333, 0.5, 0.8333, 1.0, 0.7917, 1.0, 0.7917, 0.5, 0.9167, 0.5, 0.9167, 1.0, 0.875, 1.0, 0.875, 0.5, 1.0, 0.5, 1.0, 1.0, 0.9583, 1.0, 0.9583, 0.5, 0.2834, 0.3746, 0.3168, 0.3656, 0.9167, 1.0, 0.9583, 1.0, 0.3168, 0.3656, 0.3412, 0.3412, 0.875, 1.0, 0.9167, 1.0, 0.3412, 0.3412, 0.3656, 0.3168, 0.8333, 1.0, 0.875, 1.0, 0.3656, 0.3168, 0.3746, 0.2834, 0.7917, 1.0, 0.8333, 1.0, 0.3746, 0.2834, 0.3835, 0.25, 0.75, 1.0, 0.7917, 1.0, 0.3835, 0.25, 0.3746, 0.2166, 0.7083, 1.0, 0.75, 1.0, 0.3746, 0.2166, 0.3656, 0.1832, 0.6667, 1.0, 0.7083, 1.0, 0.3656, 0.1832, 0.3412, 0.1588, 0.625, 1.0, 0.6667, 1.0, 0.3412, 0.1588, 0.3168, 0.1344, 0.5833, 1.0, 0.625, 1.0, 0.3168, 0.1344, 0.2834, 0.1254, 0.5417, 1.0, 0.5833, 1.0, 0.2834, 0.1254, 0.25, 0.1165, 0.5, 1.0, 0.5417, 1.0, 0.25, 0.1165, 0.2166, 0.1254, 0.4583, 1.0, 0.5, 1.0, 0.2166, 0.1254, 0.1832, 0.1344, 0.4167, 1.0, 0.4583, 1.0, 0.1832, 0.1344, 0.1588, 0.1588, 0.375, 1.0, 0.4167, 1.0, 0.1588, 0.1588, 0.1344, 0.1832, 0.3333, 1.0, 0.375, 1.0, 0.1344, 0.1832, 0.1254, 0.2166, 0.2917, 1.0, 0.3333, 1.0, 0.1254, 0.2166, 0.1165, 0.25, 0.25, 1.0, 0.2917, 1.0, 0.1165, 0.25, 0.1254, 0.2834, 0.2083, 1.0, 0.25, 1.0, 0.1254, 0.2834, 0.1344, 0.3168, 0.1667, 1.0, 0.2083, 1.0, 0.1344, 0.3168, 0.1588, 0.3412, 0.125, 1.0, 0.1667, 1.0, 0.1588, 0.3412, 0.1832, 0.3656, 0.08333, 1.0, 0.125, 1.0, 0.1832, 0.3656, 0.2166, 0.3746, 0.04167, 1.0, 0.08333, 1.0, 0.2166, 0.3746, 0.25, 0.3835, 7.451e-08, 1.0, 0.04167, 1.0, 0.25, 0.3835, 0.2834, 0.3746, 0.9583, 1.0, 1.0, 1.0])
me_cylinder.materials.append(mat_mountmaterial)
me_cylinder.use_remesh_fix_poles = True
me_cylinder.use_remesh_preserve_attributes = False
me_cylinder.use_mirror_vertex_groups = False
me_cylinder.update()

# ---- objects
ob_handle = bpy.data.objects.new('Handle', me_blah_mesh)
ob_mount = bpy.data.objects.new('Mount', me_cylinder)

# ---- transforms, parenting, visibility, modifiers, constraints
ob_handle.location = (0.0, 0.0, 0.0)
ob_handle.show_transparent = True
ob_handle.lineart.crease_threshold = 0.0
_m = ob_handle.modifiers.new('Auto Smooth', 'NODES')
_m.node_group = ng_auto_smooth
_gi = [s.identifier for s in ng_auto_smooth.interface.items_tree if s.item_type == 'SOCKET' and s.in_out == 'INPUT']
_m[_gi[1]] = 0.7854  # Angle
ob_mount.location = (0.02, 0.0, 0.0)
ob_mount.scale = (1.0, 0.875, 0.875)
ob_mount.lineart.crease_threshold = 0.0
_m = ob_mount.modifiers.new('Auto Smooth', 'NODES')
_m.node_group = ng_auto_smooth
_gi = [s.identifier for s in ng_auto_smooth.interface.items_tree if s.item_type == 'SOCKET' and s.in_out == 'INPUT']
_m[_gi[1]] = 0.7854  # Angle

# ---- collection membership
scene.collection.objects.link(ob_handle)
scene.collection.objects.link(ob_mount)

# ---- scene / render settings (as saved in the file)
scene.frame_start = 1; scene.frame_end = 250; scene.frame_set(1)
scene.render.engine = 'BLENDER_EEVEE_NEXT'
scene.render.image_settings.exr_codec = 'NONE'
scene.render.simplify_subdivision_render = 0
scene.render.simplify_child_particles_render = 0.0
scene.cycles.use_denoising = False
scene.cycles.samples = 128
scene.cycles.sampling_pattern = 'TABULATED_SOBOL'
scene.cycles.use_adaptive_sampling = False
scene.cycles.use_light_tree = False
scene.view_settings.view_transform = 'Filmic'
bpy.context.view_layer.update()

# ---- added for rendering (the .blend has no active camera and no usable light): camera, sun + grey world if the file has none
cam_auto = bpy.data.cameras.new('AutoCamera')
cam_auto.lens = 50.0
cam_auto.sensor_width = 36.0
cam_auto.clip_end = 1000.0
ob_auto_camera = bpy.data.objects.new('AutoCamera', cam_auto)
scene.collection.objects.link(ob_auto_camera)
ob_auto_camera.location = (0.478325, -0.550826, 0.389598)
ob_auto_camera.rotation_euler = (1.09748, -7.21219e-08, 0.694738)
scene.camera = ob_auto_camera
light_auto_sun = bpy.data.lights.new('AutoSun', 'SUN')
light_auto_sun.energy = 3.0
light_auto_sun.angle = 0.0523599
ob_auto_sun = bpy.data.objects.new('AutoSun', light_auto_sun)
scene.collection.objects.link(ob_auto_sun)
ob_auto_sun.rotation_euler = (0.872665, 0.174533, 0.523599)
if scene.world is None:
    world_auto = bpy.data.worlds.new('AutoWorld')
    world_auto.color = (0.3, 0.3, 0.3)
    scene.world = world_auto
bpy.context.view_layer.update()
